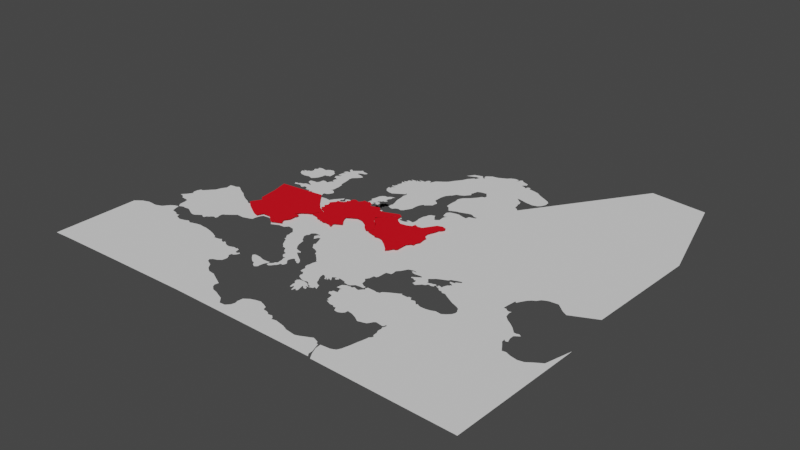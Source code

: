 # Source: map.blend  (saved by Blender 2.91.10; exported with 4.5.12 LTS)
import bpy
from mathutils import Matrix  # noqa: F401  (used for matrix-valued properties, if any)

bpy.ops.wm.read_factory_settings(use_empty=True)
scene = bpy.context.scene
scene.name = 'Scene'

# ---- collections
col_collection = bpy.data.collections.new('Collection'); scene.collection.children.link(col_collection)

# ---- materials (node trees are filled in below, after node groups)
mat_material = bpy.data.materials.new('Material')
mat_material.use_transparent_shadow = False

# ---- material node trees
mat_material.use_nodes = True; mat_material.node_tree.nodes.clear()
_N = mat_material.node_tree.nodes; _L = mat_material.node_tree.links
n0 = _N.new('ShaderNodeBsdfPrincipled'); n0.name = 'Principled BSDF'; n0.location = (10, 300)
n0.distribution = 'GGX'
n0.subsurface_method = 'BURLEY'
n0.inputs[0].default_value = (0.8, 0.0, 0.009674, 1.0)
n0.inputs[3].default_value = 1.45
n0.inputs[27].default_value = (0.0, 0.0, 0.0, 1.0)
n0.inputs[28].default_value = 1.0
n1 = _N.new('ShaderNodeOutputMaterial'); n1.name = 'Material Output'; n1.location = (300, 300)
_L.new(n0.outputs[0], n1.inputs[0])
n1.is_active_output = True

# ---- world
world_world = bpy.data.worlds.new('World'); scene.world = world_world
world_world.use_nodes = True; world_world.node_tree.nodes.clear()
_N = world_world.node_tree.nodes; _L = world_world.node_tree.links
n0 = _N.new('ShaderNodeOutputWorld'); n0.name = 'World Output'; n0.location = (300, 300)
n1 = _N.new('ShaderNodeBackground'); n1.name = 'Background'; n1.location = (10, 300)
n1.inputs[0].default_value = (0.05088, 0.05088, 0.05088, 1.0)
_L.new(n1.outputs[0], n0.inputs[0])
n0.is_active_output = True
world_world.color = (0.05088, 0.05088, 0.05088)
world_world.use_sun_shadow = False
world_world.sun_shadow_jitter_overblur = 0.0

# ---- meshes
me_plane = bpy.data.meshes.new('Plane')
me_plane.from_pydata([(-0.9523, -0.7032, -5.788e-08), (-0.9238, -0.6329, -4.958e-08), (-0.9524, -0.6393, -5.229e-08), (-0.91, -0.599, -4.557e-08), (-0.8877, -0.6297, -4.658e-08), (-0.8602, -0.598, -4.172e-08), (-0.8633, -0.5609, -3.871e-08), (-0.8644, -0.5185, -3.509e-08), (-0.8729, -0.475, -3.193e-08), (-0.9004, -0.439, -3.086e-08), (-0.9163, -0.4273, -3.104e-08), (-0.9142, -0.4655, -3.422e-08), (-0.9216, -0.4814, -3.617e-08), (-0.9587, -0.4718, -3.813e-08), (-0.963, -0.4358, -3.53e-08), (-0.9577, -0.4019, -3.194e-08), (-0.946, -0.3605, -2.744e-08), (-0.9545, -0.3361, -2.595e-08), (-0.9842, -0.3361, -2.819e-08), (-1.002, -0.3234, -2.844e-08), (-1.028, -0.3245, -3.045e-08), (-1.03, -0.3319, -3.126e-08), (-1.083, -0.3245, -3.461e-08), (-1.121, -0.3436, -3.916e-08), (-1.199, -0.3414, -4.49e-08), (-1.277, -0.3351, -5.019e-08), (-1.34, -0.3054, -5.239e-08), (-1.409, -0.2884, -5.611e-08), (-1.446, -0.2577, -5.623e-08), (-1.454, -0.2217, -5.363e-08), (-1.475, -0.1708, -5.079e-08), (-1.418, -0.1517, -4.48e-08), (-1.372, -0.1082, -3.756e-08), (-1.338, -0.1008, -3.435e-08), (-1.325, -0.05101, -2.903e-08), (-1.351, -0.02451, -2.864e-08), (-1.383, 0.01365, -2.77e-08), (-1.448, 0.006226, -3.331e-08), (-1.5, 0.0009257, -3.77e-08), (-1.571, 0.02318, -4.111e-08), (-1.601, 0.03696, -4.215e-08), (1.241, 2.448, 3.629e-07), (1.199, 2.425, 3.629e-07), (1.14, 2.398, 3.629e-07), (1.102, 2.336, 3.629e-07), (1.062, 2.237, 3.513e-07), (1.042, 2.184, 3.452e-07), (0.9303, 1.987, 3.194e-07), (0.8797, 1.91, 3.089e-07), (0.8841, 1.835, 3.027e-07), (0.8402, 1.791, 2.955e-07), (0.8533, 1.776, 2.951e-07), (0.8424, 1.729, 2.903e-07), (0.8072, 1.703, 2.853e-07), (0.7852, 1.652, 2.792e-07), (0.7764, 1.613, 2.751e-07), (0.7544, 1.644, 2.762e-07), (0.7347, 1.628, 2.733e-07), (0.7171, 1.648, 2.737e-07), (0.7369, 1.721, 2.815e-07), (0.7017, 1.718, 2.787e-07), (0.6423, 1.743, 2.763e-07), (0.6006, 1.762, 2.749e-07), (0.6094, 1.78, 2.771e-07), (0.5698, 1.8, 2.759e-07), (0.5698, 1.83, 2.785e-07), (0.5237, 1.778, 2.704e-07), (0.5193, 1.734, 2.663e-07), (0.4731, 1.712, 2.609e-07), (0.4687, 1.776, 2.661e-07), (0.4621, 1.806, 2.683e-07), (0.4533, 1.82, 2.688e-07), (0.4313, 1.798, 2.652e-07), (0.416, 1.839, 2.677e-07), (0.372, 1.907, 2.703e-07), (0.3412, 1.89, 2.665e-07), (0.3632, 1.809, 2.61e-07), (0.3918, 1.738, 2.57e-07), (0.4094, 1.679, 2.532e-07), (0.4555, 1.655, 2.545e-07), (0.4819, 1.6, 2.517e-07), (0.5215, 1.51, 2.468e-07), (0.5588, 1.439, 2.435e-07), (0.6028, 1.393, 2.428e-07), (0.6358, 1.347, 2.412e-07), (0.6709, 1.338, 2.431e-07), (0.6907, 1.365, 2.469e-07), (0.7347, 1.4, 2.533e-07), (0.7654, 1.402, 2.558e-07), (0.7632, 1.446, 2.595e-07), (0.7435, 1.499, 2.626e-07), (0.7435, 1.525, 2.649e-07), (0.7325, 1.543, 2.657e-07), (0.7237, 1.562, 2.667e-07), (0.7325, 1.602, 2.708e-07), (0.7522, 1.593, 2.716e-07), (0.7742, 1.578, 2.719e-07), (0.7852, 1.582, 2.731e-07), (0.805, 1.578, 2.742e-07), (0.8226, 1.518, 2.703e-07), (0.805, 1.485, 2.661e-07), (0.8226, 1.446, 2.64e-07), (0.8446, 1.448, 2.659e-07), (0.8687, 1.422, 2.654e-07), (0.8841, 1.373, 2.623e-07), (0.9237, 1.338, 2.622e-07), (0.9764, 1.285, 2.616e-07), (0.9676, 1.246, 2.575e-07), (0.9524, 1.226, 2.534e-07), (0.9546, 1.204, 2.517e-07), (0.9194, 1.213, 2.498e-07), (0.8842, 1.213, 2.471e-07), (0.8403, 1.2, 2.426e-07), (0.8491, 1.156, 2.395e-07), (0.8183, 1.127, 2.346e-07), (0.8139, 1.097, 2.316e-07), (0.8205, 1.059, 2.288e-07), (0.7919, 1.053, 2.261e-07), (0.7612, 1.097, 2.276e-07), (0.6842, 1.213, 2.32e-07), (0.6579, 1.191, 2.281e-07), (0.6579, 1.145, 2.241e-07), (0.6667, 1.066, 2.178e-07), (0.671, 1.02, 2.141e-07), (0.6513, 0.9471, 2.063e-07), (0.6271, 0.969, 2.064e-07), (0.6249, 0.9185, 2.018e-07), (0.6007, 0.9317, 2.011e-07), (0.6073, 1.02, 2.093e-07), (0.5853, 0.9888, 2.049e-07), (0.5809, 0.9295, 1.994e-07), (0.5941, 0.8745, 1.956e-07), (0.6117, 0.824, 1.925e-07), (0.7436, 0.7514, 1.961e-07), (0.8095, 0.6877, 1.955e-07), (0.882, 0.6965, 2.018e-07), (0.9458, 0.6965, 2.066e-07), (0.9722, 0.5866, 1.99e-07), (1.047, 0.58, 2.041e-07), (1.168, 0.5778, 2.13e-07), (1.218, 0.5536, 2.147e-07), (1.216, 0.4987, 2.097e-07), (1.315, 0.4833, 2.158e-07), (1.363, 0.4569, 2.172e-07), (1.396, 0.4327, 2.176e-07), (1.454, 0.4877, 2.267e-07), (1.55, 0.5031, 2.353e-07), (1.603, 0.5844, 2.464e-07), (1.616, 0.6459, 2.528e-07), (1.669, 0.635, 2.558e-07), (1.667, 0.5404, 2.474e-07), (1.68, 0.4525, 2.407e-07), (1.75, 0.38, 2.397e-07), (1.759, 0.3228, 2.353e-07), (1.162, -1.054, 9.016e-08), (1.136, -1.152, 6.303e-08), (1.02, -1.237, 4.443e-08), (0.9795, -1.215, 4.112e-08), (0.838, -1.266, 2.69e-08), (0.7525, -1.301, 1.74e-08), (0.7684, -1.351, 1.417e-08), (0.857, -1.389, 1.754e-08), (0.762, -1.465, 3.732e-09), (0.6892, -1.421, 2.11e-09), (0.6766, -1.389, 3.921e-09), (0.6639, -1.405, 1.581e-09), (0.6608, -1.516, -8.342e-09), (0.7143, -1.584, -1.112e-08), (0.9056, -2.408, -7.356e-08), (-0.6332, -2.515, -1.933e-07), (-0.6378, -2.444, -1.875e-07), (-0.6317, -2.392, -1.825e-07), (-0.624, -2.357, -1.789e-07), (-0.7156, -2.305, -1.813e-07), (-0.7706, -2.258, -1.813e-07), (-0.8469, -2.193, -1.813e-07), (-0.8927, -2.157, -1.817e-07), (-0.8286, -2.138, -1.751e-07), (-0.8103, -2.128, -1.729e-07), (-0.8103, -2.164, -1.76e-07), (-0.7599, -2.176, -1.733e-07), (-0.7309, -2.135, -1.675e-07), (-0.7599, -2.084, -1.653e-07), (-0.8042, -2.049, -1.655e-07), (-0.8316, -2.081, -1.704e-07), (-0.8423, -2.109, -1.736e-07), (-0.8927, -2.086, -1.754e-07), (-0.9156, -2.014, -1.709e-07), (-0.8942, -1.999, -1.679e-07), (-0.9049, -1.993, -1.682e-07), (-0.9125, -1.939, -1.641e-07), (-0.8912, -1.924, -1.612e-07), (-0.8683, -1.919, -1.59e-07), (-0.853, -1.898, -1.56e-07), (-0.8698, -1.881, -1.558e-07), (-0.8789, -1.904, -1.585e-07), (-0.9064, -1.901, -1.603e-07), (-0.911, -1.887, -1.595e-07), (-0.9324, -1.889, -1.612e-07), (-0.9293, -1.838, -1.566e-07), (-0.9263, -1.79, -1.521e-07), (-0.9034, -1.779, -1.494e-07), (-0.8973, -1.793, -1.502e-07), (-0.8789, -1.779, -1.476e-07), (-0.8667, -1.771, -1.46e-07), (-0.8973, -1.771, -1.483e-07), (-0.8927, -1.761, -1.47e-07), (-0.8789, -1.745, -1.446e-07), (-0.8515, -1.754, -1.434e-07), (-0.8499, -1.741, -1.42e-07), (-0.9049, -1.739, -1.461e-07), (-0.9049, -1.739, -1.461e-07), (-0.9293, -1.727, -1.468e-07), (-0.9125, -1.68, -1.414e-07), (-0.8698, -1.635, -1.343e-07), (-0.8698, -1.613, -1.323e-07), (-0.9079, -1.634, -1.371e-07), (-0.9278, -1.675, -1.422e-07), (-0.9537, -1.686, -1.451e-07), (-0.9614, -1.666, -1.439e-07), (-0.9766, -1.689, -1.471e-07), (-0.998, -1.678, -1.477e-07), (-1.004, -1.666, -1.471e-07), (-1.01, -1.698, -1.504e-07), (-1.032, -1.687, -1.511e-07), (-1.035, -1.643, -1.474e-07), (-1.12, -1.678, -1.57e-07), (-1.192, -1.652, -1.601e-07), (-1.245, -1.703, -1.686e-07), (-1.326, -1.674, -1.721e-07), (-1.431, -1.658, -1.787e-07), (-1.493, -1.62, -1.8e-07), (-1.531, -1.559, -1.776e-07), (-1.522, -1.516, -1.731e-07), (-1.57, -1.463, -1.721e-07), (-1.596, -1.413, -1.697e-07), (-1.602, -1.353, -1.65e-07), (-1.56, -1.394, -1.653e-07), (-1.503, -1.382, -1.6e-07), (-1.468, -1.417, -1.604e-07), (-1.415, -1.425, -1.571e-07), (-1.387, -1.428, -1.552e-07), (-1.377, -1.374, -1.498e-07), (-1.351, -1.374, -1.478e-07), (-1.32, -1.393, -1.471e-07), (-1.317, -1.41, -1.483e-07), (-1.303, -1.42, -1.482e-07), (-1.317, -1.434, -1.505e-07), (-1.337, -1.437, -1.522e-07), (-1.28, -1.455, -1.496e-07), (-1.276, -1.486, -1.519e-07), (-1.251, -1.493, -1.507e-07), (-1.247, -1.522, -1.529e-07), (-1.219, -1.516, -1.503e-07), (-1.201, -1.53, -1.501e-07), (-1.219, -1.474, -1.466e-07), (-1.215, -1.449, -1.441e-07), (-1.184, -1.461, -1.429e-07), (-1.183, -1.44, -1.409e-07), (-1.206, -1.445, -1.43e-07), (-1.187, -1.422, -1.396e-07), (-1.16, -1.429, -1.382e-07), (-1.151, -1.417, -1.365e-07), (-1.135, -1.428, -1.362e-07), (-1.126, -1.42, -1.349e-07), (-1.116, -1.426, -1.346e-07), (-1.109, -1.455, -1.367e-07), (-1.109, -1.481, -1.389e-07), (-1.126, -1.497, -1.415e-07), (-1.164, -1.519, -1.464e-07), (-1.195, -1.521, -1.489e-07), (-1.152, -1.522, -1.458e-07), (-1.148, -1.558, -1.485e-07), (-1.128, -1.562, -1.474e-07), (-1.117, -1.551, -1.457e-07), (-1.131, -1.536, -1.454e-07), (-1.102, -1.513, -1.412e-07), (-1.09, -1.532, -1.419e-07), (-1.097, -1.539, -1.431e-07), (-1.082, -1.545, -1.425e-07), (-1.067, -1.53, -1.4e-07), (-1.048, -1.533, -1.389e-07), (-1.036, -1.526, -1.373e-07), (-1.006, -1.51, -1.336e-07), (-0.9904, -1.498, -1.314e-07), (-0.9766, -1.478, -1.287e-07), (-0.9721, -1.452, -1.26e-07), (-0.9797, -1.432, -1.249e-07), (-0.9568, -1.437, -1.236e-07), (-0.94, -1.449, -1.234e-07), (-0.9232, -1.477, -1.245e-07), (-0.9095, -1.468, -1.227e-07), (-0.8988, -1.425, -1.181e-07), (-0.8759, -1.413, -1.153e-07), (-0.9095, -1.391, -1.16e-07), (-0.9186, -1.355, -1.135e-07), (-0.9415, -1.294, -1.099e-07), (-0.9415, -1.266, -1.075e-07), (-0.9369, -1.228, -1.038e-07), (-0.9141, -1.205, -1e-07), (-0.9568, -1.208, -1.035e-07), (-0.9797, -1.181, -1.029e-07), (-0.9614, -1.168, -1.004e-07), (-0.9461, -1.164, -9.886e-08), (-0.9431, -1.156, -9.796e-08), (-0.9156, -1.145, -9.496e-08), (-0.9247, -1.173, -9.805e-08), (-0.9141, -1.193, -9.898e-08), (-0.8851, -1.191, -9.665e-08), (-0.8851, -1.152, -9.319e-08), (-0.8637, -1.129, -8.957e-08), (-0.8194, -1.145, -8.77e-08), (-0.7935, -1.098, -8.16e-08), (-0.7904, -1.08, -7.977e-08), (-0.8209, -1.062, -8.047e-08), (-0.8438, -1.043, -8.06e-08), (-0.8545, -0.9852, -7.634e-08), (-0.8683, -0.9318, -7.27e-08), (-0.8973, -0.8616, -6.875e-08), (-0.9186, -0.8142, -6.623e-08), (-0.9476, -0.744, -6.228e-08), (1.848, -1.267, -3.586e-08), (0.872, -2.351, -5.439e-08), (0.8615, -2.209, -4.837e-08), (1.812, -1.284, -3.586e-08), (1.758, -1.276, -3.586e-08), (0.788, -2.145, -3.586e-08), (1.763, -1.337, -3.586e-08), (0.9477, -2.503, -7.356e-08), (0.8053, -2.019, -3.586e-08), (0.8632, -1.96, -3.586e-08), (0.9152, -1.913, -3.586e-08), (0.9865, -1.913, -3.586e-08), (1.044, -1.896, -3.586e-08), (1.083, -1.912, -3.586e-08), (1.104, -1.886, -3.586e-08), (1.123, -1.885, -3.586e-08), (1.154, -1.852, -3.586e-08), (1.193, -1.84, -3.586e-08), (1.206, -1.858, -3.586e-08), (1.214, -1.832, -3.586e-08), (1.239, -1.784, -3.586e-08), (1.291, -1.769, -3.586e-08), (1.307, -1.753, -3.586e-08), (1.34, -1.732, -3.586e-08), (1.38, -1.715, -3.586e-08), (1.405, -1.692, -3.586e-08), (1.43, -1.665, -3.586e-08), (1.44, -1.646, -3.586e-08), (1.469, -1.636, -3.586e-08), (1.476, -1.611, -3.586e-08), (1.484, -1.569, -3.586e-08), (1.502, -1.531, -3.586e-08), (1.554, -1.506, -3.586e-08), (1.578, -1.487, -3.586e-08), (1.584, -1.461, -3.586e-08), (1.609, -1.466, -3.586e-08), (1.614, -1.429, -3.586e-08), (1.619, -1.405, -3.586e-08), (1.653, -1.39, -3.586e-08), (1.676, -1.399, -3.586e-08), (1.707, -1.394, -3.586e-08), (1.732, -1.369, -3.586e-08), (1.737, -1.156, -3.586e-08), (1.69, -1.128, -3.586e-08), (1.678, -1.097, -3.586e-08), (1.735, -1.032, -3.586e-08), (1.74, -0.992, -3.586e-08), (1.772, -0.977, -3.586e-08), (1.762, -0.9267, -3.586e-08), (1.707, -0.9452, -3.586e-08), (1.651, -0.992, -3.586e-08), (1.621, -1.041, -3.586e-08), (1.524, -1.183, -3.586e-08), (1.484, -1.235, -3.586e-08), (1.469, -1.241, -3.586e-08), (1.449, -1.221, -3.586e-08), (1.435, -1.188, -3.586e-08), (1.402, -1.211, -3.586e-08), (1.397, -1.266, -3.586e-08), (1.365, -1.359, -3.586e-08), (1.281, -1.424, -3.586e-08), (1.198, -1.459, -3.586e-08), (1.144, -1.469, -3.586e-08), (1.057, -1.486, -3.586e-08), (1.025, -1.538, -3.586e-08), (0.9568, -1.579, -3.586e-08), (0.8982, -1.62, -3.586e-08), (0.8146, -1.616, -3.586e-08), (0.8162, -1.598, -3.586e-08), (0.7644, -1.578, -3.586e-08), (0.751, -1.591, -3.586e-08), (-1.044, -1.429, -1.419e-07), (-1.068, -1.42, -1.419e-07), (-1.074, -1.392, -1.419e-07), (-1.051, -1.36, -1.419e-07), (-1.066, -1.337, -1.419e-07), (-1.093, -1.332, -1.419e-07), (-1.107, -1.35, -1.419e-07), (-1.12, -1.377, -1.419e-07), (-1.137, -1.385, -1.419e-07), (-1.17, -1.393, -1.419e-07), (-1.203, -1.383, -1.419e-07), (-1.215, -1.392, -1.419e-07), (-1.223, -1.365, -1.419e-07), (-1.231, -1.343, -1.419e-07), (-1.246, -1.339, -1.419e-07), (-1.257, -1.354, -1.419e-07), (-1.257, -1.325, -1.419e-07), (-1.258, -1.283, -1.419e-07), (-1.262, -1.236, -1.419e-07), (-1.226, -1.221, -1.419e-07), (-1.176, -1.228, -1.419e-07), (-1.157, -1.267, -1.419e-07), (-1.124, -1.252, -1.419e-07), (-1.105, -1.262, -1.419e-07), (-1.098, -1.291, -1.419e-07), (-1.075, -1.283, -1.419e-07), (-1.049, -1.249, -1.419e-07), (-1.044, -1.267, -1.419e-07), (-1.049, -1.292, -1.419e-07), (-1.013, -1.31, -1.419e-07), (-0.9969, -1.354, -1.419e-07), (-1.009, -1.387, -1.419e-07), (-1.035, -1.427, -1.419e-07), (-0.624, -2.588, -1.933e-07), (-0.621, -2.65, -1.933e-07), (-0.5905, -2.666, -1.933e-07), (-0.5386, -2.676, -1.933e-07), (-0.4974, -2.702, -1.933e-07), (-0.4806, -2.786, -1.933e-07), (-0.4745, -2.853, -1.933e-07), (-0.4485, -2.876, -1.933e-07), (-0.4302, -2.908, -1.933e-07), (-0.4195, -2.933, -1.933e-07), (-0.4119, -2.951, -1.933e-07), (-0.4455, -3.005, -1.933e-07), (-0.4623, -3.032, -1.933e-07), (-0.476, -3.05, -1.933e-07), (-0.5126, -3.05, -1.933e-07), (-0.5493, -3.063, -1.933e-07), (-0.5554, -3.079, -1.933e-07), (-0.5309, -3.105, -1.933e-07), (-0.5279, -3.125, -1.933e-07), (-0.4943, -3.133, -1.933e-07), (-0.447, -3.124, -1.933e-07), (-0.3951, -3.136, -1.933e-07), (-0.3524, -3.13, -1.933e-07), (-0.3401, -3.148, -1.933e-07), (-0.3691, -3.185, -1.933e-07), (-0.389, -3.243, -1.933e-07), (-0.4043, -3.281, -1.933e-07), (-0.4409, -3.31, -1.933e-07), (-0.4699, -3.366, -1.933e-07), (-0.4775, -3.441, -1.933e-07), (-0.4974, -3.504, -1.933e-07), (-0.4821, -3.542, -1.933e-07), (-0.4592, -3.582, -1.933e-07), (-0.4119, -3.571, -1.933e-07), (-0.3615, -3.528, -1.933e-07), (-0.3096, -3.464, -1.933e-07), (-0.2562, -3.407, -1.933e-07), (-0.1829, -3.362, -1.933e-07), (-0.09593, -3.34, -1.933e-07), (-0.02419, -3.336, -1.933e-07), (0.03228, -3.317, -1.933e-07), (0.05212, -3.285, -1.933e-07), (0.08875, -3.278, -1.933e-07), (0.1147, -3.278, -1.933e-07), (0.1468, -3.298, -1.933e-07), (0.1819, -3.287, -1.933e-07), (0.2109, -3.273, -1.933e-07), (0.2353, -3.284, -1.933e-07), (0.217, -3.299, -1.933e-07), (0.217, -3.308, -1.933e-07), (0.2673, -3.337, -1.933e-07), (0.3299, -3.371, -1.933e-07), (0.4215, -3.42, -1.933e-07), (0.4703, -3.452, -1.933e-07), (0.5283, -3.495, -1.933e-07), (0.5604, -3.531, -1.933e-07), (0.565, -3.575, -1.933e-07), (0.5054, -3.662, -1.933e-07), (0.4764, -3.74, -1.933e-07), (0.4337, -3.823, -1.933e-07), (0.3803, -3.908, -1.933e-07), (0.3055, -4.003, -1.933e-07), (0.2734, -4.078, -1.933e-07), (0.2399, -4.139, -1.933e-07), (0.2078, -4.197, -1.933e-07), (0.1758, -4.232, -1.933e-07), (0.1452, -4.3, -1.933e-07), (0.1758, -4.342, -1.933e-07), (0.188, -4.375, -1.933e-07), (0.188, -4.424, -1.933e-07), (0.2078, -4.506, -1.933e-07), (0.3437, -4.485, -1.933e-07), (0.4228, -4.539, -1.933e-07), (0.4924, -4.567, -1.933e-07), (0.562, -4.59, -1.933e-07), (0.6253, -4.653, -1.933e-07), (0.7013, -4.719, -1.933e-07), (0.7488, -4.764, -1.933e-07), (0.7709, -4.795, -1.933e-07), (0.7646, -4.83, -1.933e-07), (0.8026, -4.849, -1.933e-07), (0.8279, -4.855, -1.933e-07), (0.8279, -4.866, -1.933e-07), (0.8752, -4.868, -1.933e-07), (0.9134, -4.872, -1.933e-07), (0.9699, -4.863, -1.933e-07), (0.976, -4.823, -1.933e-07), (1.022, -4.854, -1.933e-07), (1.097, -4.903, -1.933e-07), (1.168, -4.965, -1.933e-07), (1.196, -4.993, -1.933e-07), (1.208, -4.915, -1.933e-07), (1.237, -4.871, -1.933e-07), (1.272, -4.851, -1.933e-07), (1.278, -4.8, -1.933e-07), (1.281, -4.752, -1.933e-07), (1.286, -4.712, -1.933e-07), (1.293, -4.68, -1.933e-07), (1.318, -4.655, -1.933e-07), (1.342, -4.659, -1.933e-07), (1.371, -4.642, -1.933e-07), (1.409, -4.642, -1.933e-07), (1.464, -4.642, -1.933e-07), (1.525, -4.631, -1.933e-07), (1.574, -4.594, -1.933e-07), (1.597, -4.579, -1.933e-07), (1.573, -4.533, -1.933e-07), (1.562, -4.504, -1.933e-07), (1.553, -4.465, -1.933e-07), (1.565, -4.42, -1.933e-07), (1.55, -4.343, -1.933e-07), (1.562, -4.295, -1.933e-07), (1.635, -4.161, -1.933e-07), (1.663, -4.083, -1.933e-07), (1.661, -4.043, -1.933e-07), (1.655, -4.014, -1.933e-07), (1.617, -3.967, -1.933e-07), (1.561, -3.88, -1.933e-07), (1.591, -3.846, -1.933e-07), (1.6, -3.819, -1.933e-07), (1.603, -3.788, -1.933e-07), (1.547, -3.767, -1.933e-07), (1.524, -3.72, -1.933e-07), (1.49, -3.694, -1.933e-07), (1.458, -3.643, -1.933e-07), (1.472, -3.581, -1.933e-07), (1.412, -3.566, -1.933e-07), (1.387, -3.587, -1.933e-07), (1.313, -3.59, -1.933e-07), (1.272, -3.578, -1.933e-07), (1.248, -3.529, -1.933e-07), (1.147, -3.398, -1.933e-07), (1.09, -3.332, -1.933e-07), (1.098, -3.172, -1.933e-07), (1.077, -3.106, -1.933e-07), (1.049, -3.015, -1.933e-07), (1.022, -2.961, -1.933e-07), (0.9576, -2.958, -1.933e-07), (0.8966, -2.943, -1.933e-07), (0.8264, -2.918, -1.933e-07), (0.7847, -2.887, -1.933e-07), (0.7747, -2.807, -1.933e-07), (0.7699, -2.727, -1.933e-07), (0.7869, -2.679, -1.933e-07), (0.8087, -2.642, -1.933e-07), (0.8621, -2.586, -1.933e-07), (1.882, -1.257, -3.586e-08), (1.923, -1.255, -3.586e-08), (1.96, -1.25, -3.586e-08), (1.998, -1.25, -3.586e-08), (2.015, -1.288, -3.586e-08), (2.054, -1.296, -3.586e-08), (2.088, -1.327, -3.586e-08), (2.113, -1.361, -3.586e-08), (2.178, -1.354, -3.586e-08), (2.18, -1.303, -3.586e-08), (2.149, -1.271, -3.586e-08), (2.134, -1.257, -3.586e-08), (2.1, -1.235, -3.586e-08), (2.071, -1.201, -3.586e-08), (2.028, -1.182, -3.586e-08), (1.989, -1.177, -3.586e-08), (1.991, -1.116, -3.586e-08), (1.945, -1.094, -3.586e-08), (1.901, -1.094, -3.586e-08), (1.867, -1.126, -3.586e-08), (1.851, -1.138, -3.586e-08), (1.812, -1.17, -3.586e-08), (1.783, -1.165, -3.586e-08), (1.198, -0.9913, 9.016e-08), (1.232, -0.9646, 9.016e-08), (1.274, -0.9573, 9.016e-08), (1.298, -0.9039, 9.016e-08), (1.339, -0.8675, 9.016e-08), (1.383, -0.8166, 9.016e-08), (1.434, -0.7632, 9.016e-08), (1.482, -0.7268, 9.016e-08), (1.487, -0.7001, 9.016e-08), (1.533, -0.7122, 9.016e-08), (1.579, -0.7292, 9.016e-08), (1.654, -0.7317, 9.016e-08), (1.701, -0.7486, 9.016e-08), (1.759, -0.7438, 9.016e-08), (1.817, -0.6904, 9.016e-08), (1.868, -0.7001, 9.016e-08), (1.943, -0.6904, 9.016e-08), (1.948, -0.6443, 9.016e-08), (1.933, -0.6298, 9.016e-08), (2.001, -0.5764, 9.016e-08), (2.062, -0.5861, 9.016e-08), (2.108, -0.5594, 9.016e-08), (2.157, -0.4551, 9.016e-08), (2.169, -0.3896, 9.016e-08), (2.149, -0.3144, 9.016e-08), (2.166, -0.2707, 9.016e-08), (2.229, -0.213, 9.016e-08), (2.232, -0.1613, 9.016e-08), (2.284, -0.1562, 9.016e-08), (2.25, -0.07278, 9.016e-08), (2.208, -0.07178, 9.016e-08), (2.232, -0.002374, 9.016e-08), (2.107, -0.05522, 9.016e-08), (2.108, -0.096, 9.016e-08), (2.074, -0.1348, 9.016e-08), (2.055, -0.1615, 9.016e-08), (2.023, -0.1785, 9.016e-08), (1.987, -0.1882, 9.016e-08), (1.965, -0.2027, 9.016e-08), (1.916, -0.2319, 9.016e-08), (1.853, -0.2586, 9.016e-08), (1.776, -0.2683, 9.016e-08), (1.785, -0.2173, 9.016e-08), (1.817, -0.1785, 9.016e-08), (1.875, -0.1421, 9.016e-08), (1.868, -0.1106, 9.016e-08), (1.829, -0.1348, 9.016e-08), (1.812, -0.1421, 9.016e-08), (1.868, -0.08629, 9.016e-08), (1.832, -0.07659, 9.016e-08), (1.795, -0.1178, 9.016e-08), (1.829, -0.04505, 9.016e-08), (1.839, -0.01108, 9.016e-08), (1.739, -0.07659, 9.016e-08), (1.72, -0.04747, 9.016e-08), (1.703, -0.006229, 9.016e-08), (1.696, 0.01318, 9.016e-08), (1.727, 0.001049, 9.016e-08), (1.756, 0.008328, 9.016e-08), (1.761, 0.03502, 9.016e-08), (1.751, 0.052, 9.016e-08), (1.725, 0.06656, 9.016e-08), (1.73, 0.08597, 9.016e-08), (1.693, 0.05443, 9.016e-08), (1.686, 0.07869, 9.016e-08), (1.701, 0.1685, 9.016e-08), (1.718, 0.2291, 9.016e-08), (1.751, 0.2388, 9.016e-08), (1.747, 0.2631, 9.016e-08), (1.294, 2.448, 3.629e-07), (1.356, 2.419, 3.629e-07), (1.424, 2.348, 3.629e-07), (1.474, 2.274, 3.629e-07), (1.465, 2.194, 3.629e-07), (1.459, 2.147, 3.629e-07), (1.495, 2.061, 3.629e-07), (1.515, 1.958, 3.629e-07), (1.515, 1.834, 3.629e-07), (1.492, 1.778, 3.629e-07), (1.474, 1.754, 3.629e-07), (1.503, 1.731, 3.629e-07), (1.465, 1.695, 3.629e-07), (1.418, 1.648, 3.629e-07), (1.43, 1.601, 3.629e-07), (1.438, 1.565, 3.629e-07), (1.403, 1.533, 3.629e-07), (1.379, 1.53, 3.629e-07), (1.376, 1.479, 3.629e-07), (1.406, 1.453, 3.629e-07), (1.403, 1.376, 3.629e-07), (1.4, 1.323, 3.629e-07), (1.373, 1.308, 3.629e-07), (1.406, 1.261, 3.629e-07), (1.435, 1.202, 3.629e-07), (1.465, 1.149, 3.629e-07), (1.486, 1.11, 3.629e-07), (1.536, 1.03, 3.629e-07), (1.568, 0.9862, 3.629e-07), (1.607, 0.9803, 3.629e-07), (1.625, 0.9064, 3.629e-07), (1.613, 0.8651, 3.629e-07), (1.61, 0.7647, 3.629e-07), (1.607, 0.6908, 3.629e-07), (1.66, 0.6731, 3.629e-07), (1.68, 0.681, 3.629e-07), (1.685, 0.7005, 3.629e-07), (1.707, 0.6689, 3.629e-07), (1.74, 0.6398, 3.629e-07), (1.784, 0.6058, 3.629e-07), (1.767, 0.5403, 3.629e-07), (1.748, 0.4894, 3.629e-07), (1.791, 0.4651, 3.629e-07), (1.777, 0.4166, 3.629e-07), (1.791, 0.3293, 3.629e-07), (1.835, 0.2613, 3.629e-07), (1.954, 0.2395, 3.629e-07), (1.949, 0.3171, 3.629e-07), (1.947, 0.3584, 3.629e-07), (1.971, 0.3341, 3.629e-07), (2.056, 0.3681, 3.629e-07), (2.07, 0.3826, 3.629e-07), (2.085, 0.3438, 3.629e-07), (2.085, 0.2832, 3.629e-07), (2.131, 0.2662, 3.629e-07), (2.151, 0.2419, 3.629e-07), (2.211, 0.2734, 3.629e-07), (2.209, 0.3123, 3.629e-07), (2.221, 0.3656, 3.629e-07), (2.262, 0.3802, 3.629e-07), (2.318, 0.3875, 3.629e-07), (2.374, 0.3996, 3.629e-07), (2.374, 0.4239, 3.629e-07), (2.4, 0.4554, 3.629e-07), (2.417, 0.4263, 3.629e-07), (2.466, 0.5476, 3.629e-07), (2.463, 0.6277, 3.629e-07), (2.497, 0.6592, 3.629e-07), (2.485, 0.7077, 3.629e-07), (2.573, 0.7538, 3.629e-07), (2.582, 0.8387, 3.629e-07), (2.548, 0.9091, 3.629e-07), (2.507, 0.9479, 3.629e-07), (2.439, 0.9528, 3.629e-07), (2.456, 1.064, 3.629e-07), (2.51, 1.188, 3.629e-07), (2.58, 1.297, 3.629e-07), (2.534, 1.467, 3.629e-07), (2.483, 1.508, 3.629e-07), (2.427, 1.537, 3.629e-07), (2.398, 1.576, 3.629e-07), (2.408, 1.649, 3.629e-07), (2.422, 1.715, 3.629e-07), (2.422, 1.753, 3.629e-07), (2.359, 1.773, 3.629e-07), (2.374, 1.797, 3.629e-07), (2.42, 1.79, 3.629e-07), (2.463, 1.768, 3.629e-07), (2.505, 1.787, 3.629e-07), (2.582, 1.778, 3.629e-07), (2.648, 1.807, 3.629e-07), (2.742, 1.812, 3.629e-07), (2.774, 1.848, 3.629e-07), (2.81, 1.833, 3.629e-07), (2.847, 1.795, 3.629e-07), (2.895, 1.792, 3.629e-07), (2.997, 1.768, 3.629e-07), (3.082, 1.746, 3.629e-07), (3.199, 1.722, 3.629e-07), (3.284, 1.7, 3.629e-07), (3.385, 1.673, 3.629e-07), (3.468, 1.63, 3.629e-07), (3.514, 1.528, 3.629e-07), (3.521, 1.419, 3.629e-07), (3.531, 1.322, 3.629e-07), (3.661, 1.335, 3.629e-07), (3.805, 1.395, 3.629e-07), (3.935, 1.474, 3.629e-07), (4.005, 4.554, 3.629e-07), (1.007, 4.662, 3.629e-07), (1.591, 4.51, 3.629e-07), (1.687, 4.357, 3.629e-07), (1.776, 4.23, 3.629e-07), (1.801, 4.103, 3.629e-07), (1.769, 3.944, 3.629e-07), (1.725, 3.836, 3.629e-07), (1.738, 3.754, 3.629e-07), (1.598, 3.665, 3.629e-07), (1.506, 3.599, 3.629e-07), (1.426, 3.592, 3.629e-07), (1.464, 3.638, 3.629e-07), (1.45, 3.682, 3.629e-07), (1.348, 3.648, 3.629e-07), (1.246, 3.648, 3.629e-07), (1.176, 3.752, 3.629e-07), (1.149, 3.723, 3.629e-07), (1.139, 3.692, 3.629e-07), (1.154, 3.65, 3.629e-07), (1.151, 3.592, 3.629e-07), (1.035, 3.485, 3.629e-07), (0.9621, 3.396, 3.629e-07), (0.8845, 3.279, 3.629e-07), (0.802, 3.194, 3.629e-07), (0.6928, 3.17, 3.629e-07), (0.6225, 3.182, 3.629e-07), (0.6419, 3.141, 3.629e-07), (0.6346, 3.1, 3.629e-07), (0.5958, 3.049, 3.629e-07), (0.5934, 2.991, 3.629e-07), (0.4769, 3.003, 3.629e-07), (0.2828, 3.029, 3.629e-07), (0.3143, 3.066, 3.629e-07), (0.2003, 3.131, 3.629e-07), (0.1348, 3.172, 3.629e-07), (0.07416, 3.231, 3.629e-07), (0.02806, 3.306, 3.629e-07), (-0.04958, 3.362, 3.629e-07), (-0.1054, 3.478, 3.629e-07), (-0.1224, 3.682, 3.629e-07), (0.03534, 3.866, 3.629e-07), (0.09599, 3.976, 3.629e-07), (-0.1604, 4.532, 3.629e-07), (-2.775, 4.661, 3.629e-07), (-5.166, 4.017, 3.629e-07), (-5.312, 2.737, 3.629e-07), (-2.76, 0.9824, 3.629e-07), (-2.808, 0.9347, 3.629e-07), (-2.819, 0.9248, 3.629e-07), (-2.831, 0.8805, 3.629e-07), (-2.881, 0.8627, 3.629e-07), (-2.952, 0.8539, 3.629e-07), (-2.997, 0.8303, 3.629e-07), (-3.038, 0.8421, 3.629e-07), (-3.076, 0.8332, 3.629e-07), (-3.13, 0.8037, 3.629e-07), (-3.144, 0.7623, 3.629e-07), (-3.174, 0.7328, 3.629e-07), (-3.206, 0.6944, 3.629e-07), (-3.224, 0.6648, 3.629e-07), (-3.236, 0.7062, 3.629e-07), (-3.203, 0.8362, 3.629e-07), (-3.183, 0.91, 3.629e-07), (-3.162, 1.081, 3.629e-07), (-3.198, 1.194, 3.629e-07), (-3.254, 1.25, 3.629e-07), (-3.357, 1.294, 3.629e-07), (-3.469, 1.282, 3.629e-07), (-3.519, 1.229, 3.629e-07), (-3.552, 1.167, 3.629e-07), (-3.593, 1.084, 3.629e-07), (-3.646, 0.975, 3.629e-07), (-3.729, 0.848, 3.629e-07), (-3.759, 0.7387, 3.629e-07), (-3.779, 0.6058, 3.629e-07), (-3.836, 0.5851, 3.629e-07), (-3.836, 0.5231, 3.629e-07), (-3.762, 0.5053, 3.629e-07), (-3.8, 0.461, 3.629e-07), (-3.803, 0.4404, 3.629e-07), (-3.818, 0.3724, 3.629e-07), (-3.847, 0.3872, 3.629e-07), (-3.892, 0.4315, 3.629e-07), (-3.9, 0.4492, 3.629e-07), (-3.957, 0.4374, 3.629e-07), (-3.986, 0.3577, 3.629e-07), (-4.01, 0.272, 3.629e-07), (-3.965, 0.2602, 3.629e-07), (-4.036, 0.272, 3.629e-07), (-4.054, 0.2395, 3.629e-07), (-4.025, 0.1923, 3.629e-07), (-3.986, 0.1893, 3.629e-07), (-3.957, 0.1686, 3.629e-07), (-3.918, 0.1568, 3.629e-07), (-4.01, 0.1657, 3.629e-07), (-4.022, 0.1243, 3.629e-07), (-4.022, 0.05639, 3.629e-07), (-3.977, -0.03222, 3.629e-07), (-3.921, -0.08243, 3.629e-07), (-3.841, -0.2419, 3.629e-07), (-3.833, -0.2478, 3.629e-07), (-3.818, -0.3305, 3.629e-07), (-3.806, -0.4014, 3.629e-07), (-3.723, -0.5107, 3.629e-07), (-3.682, -0.5196, 3.629e-07), (-3.611, -0.4635, 3.629e-07), (-3.602, -0.5019, 3.629e-07), (-3.679, -0.5698, 3.629e-07), (-3.623, -0.747, 3.629e-07), (-3.469, -0.8563, 3.629e-07), (-3.561, -0.6584, 3.629e-07), (-3.561, -0.5698, 3.629e-07), (-3.466, -0.6052, 3.629e-07), (-3.463, -0.6495, 3.629e-07), (-3.348, -0.747, 3.629e-07), (-3.236, -0.7943, 3.629e-07), (-3.094, -0.9006, 3.629e-07), (-2.967, -0.9804, 3.629e-07), (-2.905, -1.051, 3.629e-07), (-2.802, -1.199, 3.629e-07), (-2.666, -1.264, 3.629e-07), (-2.743, -1.29, 3.629e-07), (-2.725, -1.347, 3.629e-07), (-2.678, -1.367, 3.629e-07), (-2.636, -1.367, 3.629e-07), (-2.636, -1.426, 3.629e-07), (-2.622, -1.515, 3.629e-07), (-2.586, -1.426, 3.629e-07), (-2.565, -1.512, 3.629e-07), (-2.58, -1.559, 3.629e-07), (-2.524, -1.512, 3.629e-07), (-2.551, -1.568, 3.629e-07), (-2.536, -1.663, 3.629e-07), (-2.495, -1.598, 3.629e-07), (-2.468, -1.692, 3.629e-07), (-2.4, -1.683, 3.629e-07), (-2.37, -1.748, 3.629e-07), (-2.332, -1.672, 3.629e-07), (-2.323, -1.763, 3.629e-07), (-2.246, -1.707, 3.629e-07), (-2.149, -1.757, 3.629e-07), (-2.146, -1.71, 3.629e-07), (-2.081, -1.763, 3.629e-07), (-2.084, -1.71, 3.629e-07), (-2.037, -1.801, 3.629e-07), (-2.007, -1.781, 3.629e-07), (-2.01, -1.686, 3.629e-07), (-1.963, -1.763, 3.629e-07), (-1.922, -1.734, 3.629e-07), (-1.922, -1.804, 3.629e-07), (-1.83, -1.784, 3.629e-07), (-1.756, -1.722, 3.629e-07), (-1.735, -1.657, 3.629e-07), (-1.724, -1.553, 3.629e-07), (-1.774, -1.474, 3.629e-07), (-1.824, -1.394, 3.629e-07), (-1.857, -1.341, 3.629e-07), (-1.877, -1.302, 3.629e-07), (-1.951, -1.311, 3.629e-07), (-1.88, -1.276, 3.629e-07), (-1.886, -1.255, 3.629e-07), (-1.783, -1.282, 3.629e-07), (-1.715, -1.267, 3.629e-07), (-1.632, -1.257, 3.629e-07), (-1.562, -1.255, 3.629e-07), (-1.479, -1.233, 3.629e-07), (-1.424, -1.209, 3.629e-07), (-1.382, -1.202, 3.629e-07), (-1.353, -1.197, 3.629e-07), (-1.329, -1.182, 3.629e-07), (-1.307, -1.194, 3.629e-07), (-1.278, -1.202, 3.629e-07), (-1.205, -1.202, 3.629e-07), (-1.164, -1.121, 3.629e-07), (-1.166, -1.068, 3.629e-07), (-1.203, -1.037, 3.629e-07), (-1.22, -1.012, 3.629e-07), (-1.237, -0.9759, 3.629e-07), (-1.234, -0.9395, 3.629e-07), (-1.22, -0.8959, 3.629e-07), (-1.254, -0.8473, 3.629e-07), (-1.322, -0.8109, 3.629e-07), (-1.424, -0.7527, 3.629e-07), (-1.511, -0.7527, 3.629e-07), (-1.574, -0.7503, 3.629e-07), (-1.659, -0.726, 3.629e-07), (-1.724, -0.683, 3.629e-07), (-1.716, -0.6471, 3.629e-07), (-1.77, -0.5897, 3.629e-07), (-1.828, -0.5144, 3.629e-07), (-1.885, -0.518, 3.629e-07), (-1.946, -0.4965, 3.629e-07), (-1.989, -0.5431, 3.629e-07), (-2.0, -0.5575, 3.629e-07), (-2.028, -0.6113, 3.629e-07), (-2.064, -0.6184, 3.629e-07), (-2.107, -0.6184, 3.629e-07), (-2.218, -0.6184, 3.629e-07), (-2.29, -0.6077, 3.629e-07), (-2.366, -0.5826, 3.629e-07), (-2.448, -0.5216, 3.629e-07), (-2.455, -0.5037, 3.629e-07), (-2.556, -0.4463, 3.629e-07), (-2.588, -0.3566, 3.629e-07), (-2.631, -0.2885, 3.629e-07), (-2.746, -0.1952, 3.629e-07), (-2.803, -0.2347, 3.629e-07), (-2.853, -0.2131, 3.629e-07), (-2.957, -0.188, 3.629e-07), (-2.99, -0.1127, 3.629e-07), (-2.997, -0.06608, 3.629e-07), (-3.008, 0.02717, 3.629e-07), (-2.954, 0.05228, 3.629e-07), (-2.911, 0.0989, 3.629e-07), (-2.832, 0.1025, 3.629e-07), (-2.825, 0.06662, 3.629e-07), (-2.814, 0.03793, 3.629e-07), (-2.731, -0.01228, 3.629e-07), (-2.617, -0.1055, 3.629e-07), (-2.505, -0.2311, 3.629e-07), (-2.47, -0.2526, 3.629e-07), (-2.394, -0.2885, 3.629e-07), (-2.272, -0.2669, 3.629e-07), (-2.215, -0.2741, 3.629e-07), (-2.147, -0.2777, 3.629e-07), (-2.079, -0.2741, 3.629e-07), (-1.993, -0.2669, 3.629e-07), (-1.96, -0.1988, 3.629e-07), (-1.892, -0.1486, 3.629e-07), (-1.842, -0.1091, 3.629e-07), (-1.91, 0.03434, 3.629e-07), (-1.932, 0.1348, 3.629e-07), (-1.985, 0.2818, 3.629e-07), (-2.003, 0.35, 3.629e-07), (-1.989, 0.4002, 3.629e-07), (-1.946, 0.4719, 3.629e-07), (-1.949, 0.5437, 3.629e-07), (-1.906, 0.5329, 3.629e-07), (-1.889, 0.4683, 3.629e-07), (-1.871, 0.3966, 3.629e-07), (-1.785, 0.3787, 3.629e-07), (-1.799, 0.289, 3.629e-07), (-1.813, 0.2352, 3.629e-07), (-1.831, 0.1635, 3.629e-07), (-1.828, 0.1133, 3.629e-07), (-1.81, 0.03076, 3.629e-07), (-1.788, -0.03739, 3.629e-07), (-1.749, -0.07326, 3.629e-07), (-1.716, -0.08402, 3.629e-07), (-1.68, -0.06967, 3.629e-07), (-1.637, -0.06608, 3.629e-07), (-1.612, -0.05891, 3.629e-07), (-1.587, -0.04456, 3.629e-07), (-1.576, -0.02663, 3.629e-07), (-1.58, 0.002063, 3.629e-07)], [], [(393, 394, 395, 396, 397, 398, 399, 400, 401, 402, 403, 404, 405, 406, 407, 408, 409, 410, 411, 412, 413, 414, 415, 416, 417, 418, 419, 420, 421, 422, 423, 424, 392), (2, 0, 320, 319, 318, 317, 316, 315, 314, 313, 312, 311, 310, 309, 308, 307, 306, 305, 304, 303, 302, 301, 300, 299, 298, 297, 296, 295, 294, 293, 292, 291, 290, 289, 288, 287, 286, 285, 284, 283, 282, 281, 280, 279, 278, 277, 276, 275, 274, 273, 272, 271, 270, 269, 268, 267, 266, 265, 264, 263, 262, 261, 260, 259, 258, 257, 256, 255, 254, 253, 252, 251, 250, 249, 248, 247, 246, 245, 244, 243, 242, 241, 240, 239, 238, 237, 236, 235, 234, 233, 232, 231, 230, 229, 228, 227, 226, 225, 224, 223, 222, 221, 220, 219, 218, 217, 216, 215, 214, 213, 212, 211, 210, 209, 208, 207, 206, 205, 204, 203, 202, 201, 200, 199, 198, 197, 196, 195, 194, 193, 192, 191, 190, 189, 188, 187, 186, 185, 184, 183, 182, 181, 180, 179, 178, 177, 176, 175, 174, 173, 172, 171, 170, 169, 425, 426, 427, 428, 429, 430, 431, 432, 433, 434, 435, 436, 437, 438, 439, 440, 441, 442, 443, 444, 445, 446, 447, 448, 449, 450, 451, 452, 453, 454, 455, 456, 457, 458, 459, 460, 461, 462, 463, 464, 465, 466, 467, 468, 469, 470, 471, 472, 473, 474, 475, 476, 477, 478, 479, 480, 481, 482, 483, 484, 485, 486, 487, 488, 489, 490, 491, 492, 493, 494, 495, 496, 497, 498, 499, 500, 501, 502, 503, 504, 505, 506, 507, 508, 509, 510, 511, 512, 513, 514, 515, 516, 517, 518, 519, 520, 521, 522, 523, 524, 525, 526, 527, 528, 529, 530, 531, 532, 533, 534, 535, 536, 537, 538, 539, 540, 541, 542, 543, 544, 545, 546, 547, 548, 549, 550, 551, 552, 553, 554, 555, 556, 557, 558, 559, 560, 561, 562, 563, 564, 565, 566, 567, 568, 569, 570, 328, 168, 322, 323, 326, 329, 330, 331, 332, 333, 334, 335, 336, 337, 338, 339, 340, 341, 342, 343, 344, 345, 346, 347, 348, 349, 350, 351, 352, 353, 354, 355, 356, 357, 358, 359, 360, 361, 362, 327, 325, 324, 321, 571, 572, 573, 574, 575, 576, 577, 578, 579, 580, 581, 582, 583, 584, 585, 586, 587, 588, 589, 590, 591, 592, 593, 363, 364, 365, 366, 367, 368, 369, 370, 371, 372, 373, 374, 375, 376, 377, 378, 379, 380, 381, 382, 383, 384, 385, 386, 387, 388, 389, 390, 391, 167, 166, 165, 164, 163, 162, 161, 160, 159, 158, 157, 156, 155, 154, 594, 595, 596, 597, 598, 599, 600, 601, 602, 603, 604, 605, 606, 607, 608, 609, 610, 611, 612, 613, 614, 615, 616, 617, 618, 619, 620, 621, 622, 623, 624, 625, 626, 627, 628, 629, 630, 631, 632, 633, 634, 635, 636, 637, 638, 639, 640, 641, 642, 643, 644, 645, 646, 647, 648, 649, 650, 651, 652, 653, 654, 655, 656, 657, 658, 659, 660, 661, 662, 153, 152, 151, 150, 149, 148, 147, 146, 145, 144, 143, 142, 141, 140, 139, 138, 137, 136, 135, 134, 133, 132, 131, 130, 129, 128, 127, 126, 125, 124, 123, 122, 121, 120, 119, 118, 117, 116, 115, 114, 113, 112, 111, 110, 109, 108, 107, 106, 105, 104, 103, 102, 101, 100, 99, 98, 97, 96, 95, 94, 93, 92, 91, 90, 89, 88, 87, 86, 85, 84, 83, 82, 81, 80, 79, 78, 77, 76, 75, 74, 73, 72, 71, 70, 69, 68, 67, 66, 65, 64, 63, 62, 61, 60, 59, 58, 57, 56, 55, 54, 53, 52, 51, 50, 49, 48, 47, 46, 45, 44, 43, 42, 41, 663, 664, 665, 666, 667, 668, 669, 670, 671, 672, 673, 674, 675, 676, 677, 678, 679, 680, 681, 682, 683, 684, 685, 686, 687, 688, 689, 690, 691, 692, 693, 694, 695, 696, 697, 698, 699, 700, 701, 702, 703, 704, 705, 706, 707, 708, 709, 710, 711, 712, 713, 714, 715, 716, 717, 718, 719, 720, 721, 722, 723, 724, 725, 726, 727, 728, 729, 730, 731, 732, 733, 734, 735, 736, 737, 738, 739, 740, 741, 742, 743, 744, 745, 746, 747, 748, 749, 750, 751, 752, 753, 754, 755, 756, 757, 758, 759, 760, 761, 762, 763, 764, 765, 766, 767, 768, 769, 770, 771, 772, 773, 774, 775, 776, 777, 778, 779, 780, 781, 782, 783, 784, 785, 786, 787, 788, 789, 790, 791, 792, 793, 794, 795, 796, 797, 798, 799, 800, 801, 802, 803, 804, 805, 806, 807, 808, 809, 810, 811, 812, 813, 814, 815, 816, 817, 818, 819, 820, 821, 822, 823, 824, 825, 826, 827, 828, 829, 830, 831, 832, 833, 834, 835, 836, 837, 838, 839, 840, 841, 842, 843, 844, 845, 846, 847, 848, 849, 850, 851, 852, 853, 854, 855, 856, 857, 858, 859, 860, 861, 862, 863, 864, 865, 866, 867, 868, 869, 870, 871, 872, 873, 874, 875, 876, 877, 878, 879, 880, 881, 882, 883, 884, 885, 886, 887, 888, 889, 890, 891, 892, 893, 894, 895, 896, 897, 898, 899, 900, 901, 902, 903, 904, 905, 906, 907, 908, 909, 910, 911, 912, 913, 914, 915, 916, 917, 918, 919, 920, 921, 922, 923, 924, 925, 926, 927, 928, 929, 930, 931, 932, 933, 934, 935, 936, 937, 938, 939, 940, 941, 942, 943, 944, 945, 946, 947, 948, 949, 950, 951, 952, 953, 954, 955, 956, 957, 958, 959, 960, 961, 962, 963, 964, 965, 966, 967, 968, 969, 970, 971, 972, 973, 974, 975, 976, 977, 978, 979, 980, 981, 982, 983, 984, 985, 986, 987, 988, 989, 990, 991, 992, 993, 994, 995, 996, 997, 998, 999, 1000, 1001, 1002, 1003, 1004, 1005, 1006, 1007, 1008, 1009, 1010, 1011, 1012, 1013, 1014, 1015, 1016, 1017, 1018, 1019, 1020, 1021, 1022, 1023, 1024, 1025, 1026, 40, 39, 38, 37, 36, 35, 34, 33, 32, 31, 30, 29, 28, 27, 26, 25, 24, 23, 22, 21, 20, 19, 18, 17, 16, 15, 14, 13, 12, 11, 10, 9, 8, 7, 6, 5, 4, 1, 3)])
me_plane.polygons.foreach_set('use_smooth', [True] * 2)
_uv = me_plane.uv_layers.new(name='UVMap')
_uv.uv.foreach_set('vector', [0.0, 0.0, 0.0, 0.0, 0.0, 0.0, 0.0, 0.0, 0.0, 0.0, 0.0, 0.0, 0.0, 0.0, 0.0, 0.0, 0.0, 0.0, 0.0, 0.0, 0.0, 0.0, 0.0, 0.0, 0.0, 0.0, 0.0, 0.0, 0.0, 0.0, 0.0, 0.0, 0.0, 0.0, 0.0, 0.0, 0.0, 0.0, 0.0, 0.0, 0.0, 0.0, 0.0, 0.0, 0.0, 0.0, 0.0, 0.0, 0.0, 0.0, 0.0, 0.0, 0.0, 0.0, 0.0, 0.0, 0.0, 0.0, 0.0, 0.0, 0.0, 0.0, 0.0, 0.0, 0.0, 0.0, 0.0, 0.0, 0.0, 0.0, 0.0, 0.0, 0.0, 0.0, 0.0, 0.0, 0.0, 0.0, 0.0, 0.0, 0.0, 0.0, 0.0, 0.0, 0.0, 0.0, 0.0, 0.0, 0.0, 0.0, 0.0, 0.0, 0.0, 0.0, 0.0, 0.0, 0.0, 0.0, 0.0, 0.0, 0.0, 0.0, 0.0, 0.0, 0.0, 0.0, 0.0, 0.0, 0.0, 0.0, 0.0, 0.0, 0.0, 0.0, 0.0, 0.0, 0.0, 0.0, 0.0, 0.0, 0.0, 0.0, 0.0, 0.0, 0.0, 0.0, 0.0, 0.0, 0.0, 0.0, 0.0, 0.0, 0.0, 0.0, 0.0, 0.0, 0.0, 0.0, 0.0, 0.0, 0.0, 0.0, 0.0, 0.0, 0.0, 0.0, 0.0, 0.0, 0.0, 0.0, 0.0, 0.0, 0.0, 0.0, 0.0, 0.0, 0.0, 0.0, 0.0, 0.0, 0.0, 0.0, 0.0, 0.0, 0.0, 0.0, 0.0, 0.0, 0.0, 0.0, 0.0, 0.0, 0.0, 0.0, 0.0, 0.0, 0.0, 0.0, 0.0, 0.0, 0.0, 0.0, 0.0, 0.0, 0.0, 0.0, 0.0, 0.0, 0.0, 0.0, 0.0, 0.0, 0.0, 0.0, 0.0, 0.0, 0.0, 0.0, 0.0, 0.0, 0.0, 0.0, 0.0, 0.0, 0.0, 0.0, 0.0, 0.0, 0.0, 0.0, 0.0, 0.0, 0.0, 0.0, 0.0, 0.0, 0.0, 0.0, 0.0, 0.0, 0.0, 0.0, 0.0, 0.0, 0.0, 0.0, 0.0, 0.0, 0.0, 0.0, 0.0, 0.0, 0.0, 0.0, 0.0, 0.0, 0.0, 0.0, 0.0, 0.0, 0.0, 0.0, 0.0, 0.0, 0.0, 0.0, 0.0, 0.0, 0.0, 0.0, 0.0, 0.0, 0.0, 0.0, 0.0, 0.0, 0.0, 0.0, 0.0, 0.0, 0.0, 0.0, 0.0, 0.0, 0.0, 0.0, 0.0, 0.0, 0.0, 0.0, 0.0, 0.0, 0.0, 0.0, 0.0, 0.0, 0.0, 0.0, 0.0, 0.0, 0.0, 0.0, 0.0, 0.0, 0.0, 0.0, 0.0, 0.0, 0.0, 0.0, 0.0, 0.0, 0.0, 0.0, 0.0, 0.0, 0.0, 0.0, 0.0, 0.0, 0.0, 0.0, 0.0, 0.0, 0.0, 0.0, 0.0, 0.0, 0.0, 0.0, 0.0, 0.0, 0.0, 0.0, 0.0, 0.0, 0.0, 0.0, 0.0, 0.0, 0.0, 0.0, 0.0, 0.0, 0.0, 0.0, 0.0, 0.0, 0.0, 0.0, 0.0, 0.0, 0.0, 0.0, 0.0, 0.0, 0.0, 0.0, 0.0, 0.0, 0.0, 0.0, 0.0, 0.0, 0.0, 0.0, 0.0, 0.0, 0.0, 0.0, 0.0, 0.0, 0.0, 0.0, 0.0, 0.0, 0.0, 0.0, 0.0, 0.0, 0.0, 0.0, 0.0, 0.0, 0.0, 0.0, 0.0, 0.0, 0.0, 0.0, 0.0, 0.0, 0.0, 0.0, 0.0, 0.0, 0.0, 0.0, 0.0, 0.0, 0.0, 0.0, 0.0, 0.0, 0.0, 0.0, 0.0, 0.0, 0.0, 0.0, 0.0, 0.0, 0.0, 0.0, 0.0, 0.0, 0.0, 0.0, 0.0, 0.0, 0.0, 0.0, 0.0, 0.0, 0.0, 0.0, 0.0, 0.0, 0.0, 0.0, 0.0, 0.0, 0.0, 0.0, 0.0, 0.0, 0.0, 0.0, 0.0, 0.0, 0.0, 0.0, 0.0, 0.0, 0.0, 0.0, 0.0, 0.0, 0.0, 0.0, 0.0, 0.0, 0.0, 0.0, 0.0, 0.0, 0.0, 0.0, 0.0, 0.0, 0.0, 0.0, 0.0, 0.0, 0.0, 0.0, 0.0, 0.0, 0.0, 0.0, 0.0, 0.0, 0.0, 0.0, 0.0, 0.0, 0.0, 0.0, 0.0, 0.0, 0.0, 0.0, 0.0, 0.0, 0.0, 0.0, 0.0, 0.0, 0.0, 0.0, 0.0, 0.0, 0.0, 0.0, 0.0, 0.0, 0.0, 0.0, 0.0, 0.0, 0.0, 0.0, 0.0, 0.0, 0.0, 0.0, 0.0, 0.0, 0.0, 0.0, 0.0, 0.0, 0.0, 0.0, 0.0, 0.0, 0.0, 0.0, 0.0, 0.0, 0.0, 0.0, 0.0, 0.0, 0.0, 0.0, 0.0, 0.0, 0.0, 0.0, 0.0, 0.0, 0.0, 0.0, 0.0, 0.0, 0.0, 0.0, 0.0, 0.0, 0.0, 0.0, 0.0, 0.0, 0.0, 0.0, 0.0, 0.0, 0.0, 0.0, 0.0, 0.0, 0.0, 0.0, 0.0, 0.0, 0.0, 0.0, 0.0, 0.0, 0.0, 0.0, 0.0, 0.0, 0.0, 0.0, 0.0, 0.0, 0.0, 0.0, 0.0, 0.0, 0.0, 0.0, 0.0, 0.0, 0.0, 0.0, 0.0, 0.0, 0.0, 0.0, 0.0, 0.0, 0.0, 0.0, 0.0, 0.0, 0.0, 0.0, 0.0, 0.0, 0.0, 0.0, 0.0, 0.0, 0.0, 0.0, 0.0, 0.0, 0.0, 0.0, 0.0, 0.0, 0.0, 0.0, 0.0, 0.0, 0.0, 0.0, 0.0, 0.0, 0.0, 0.0, 0.0, 0.0, 0.0, 0.0, 0.0, 0.0, 0.0, 0.0, 0.0, 0.0, 0.0, 0.0, 0.0, 0.0, 0.0, 0.0, 0.0, 0.0, 0.0, 0.0, 0.0, 0.0, 0.0, 0.0, 0.0, 0.0, 0.0, 0.0, 0.0, 0.0, 0.0, 0.0, 0.0, 0.0, 0.0, 0.0, 0.0, 0.0, 0.0, 0.0, 0.0, 0.0, 0.0, 0.0, 0.0, 0.0, 0.0, 0.0, 0.0, 0.0, 0.0, 0.0, 0.0, 0.0, 0.0, 0.0, 0.0, 0.0, 0.0, 0.0, 0.0, 0.0, 0.0, 0.0, 0.0, 0.0, 0.0, 0.0, 0.0, 0.0, 0.0, 0.0, 0.0, 0.0, 0.0, 0.0, 0.0, 0.0, 0.0, 0.0, 0.0, 0.0, 0.0, 0.0, 0.0, 0.0, 0.0, 0.0, 0.0, 0.0, 0.0, 0.0, 0.0, 0.0, 0.0, 0.0, 0.0, 0.0, 0.0, 0.0, 0.0, 0.0, 0.0, 0.0, 0.0, 0.0, 0.0, 0.0, 0.0, 0.0, 0.0, 0.0, 0.0, 0.0, 0.0, 0.0, 0.0, 0.0, 0.0, 0.0, 0.0, 0.0, 0.0, 0.0, 0.0, 0.0, 0.0, 0.0, 0.0, 0.0, 0.0, 0.0, 0.0, 0.0, 0.0, 0.0, 0.0, 0.0, 0.0, 0.0, 0.0, 0.0, 0.0, 0.0, 0.0, 0.0, 0.0, 0.0, 0.0, 0.0, 0.0, 0.0, 0.0, 0.0, 0.0, 0.0, 0.0, 0.0, 0.0, 0.0, 0.0, 0.0, 0.0, 0.0, 0.0, 0.0, 0.0, 0.0, 0.0, 0.0, 0.0, 0.0, 0.0, 0.0, 0.0, 0.0, 0.0, 0.0, 0.0, 0.0, 0.0, 0.0, 0.0, 0.0, 0.0, 0.0, 0.0, 0.0, 0.0, 0.0, 0.0, 0.0, 0.0, 0.0, 0.0, 0.0, 0.0, 0.0, 0.0, 0.0, 0.0, 0.0, 0.0, 0.0, 0.0, 0.0, 0.0, 0.0, 0.0, 0.0, 0.0, 0.0, 0.0, 0.0, 0.0, 0.0, 0.0, 0.0, 0.0, 0.0, 0.0, 0.0, 0.0, 0.0, 0.0, 0.0, 0.0, 0.0, 0.0, 0.0, 0.0, 0.0, 0.0, 0.0, 0.0, 0.0, 0.0, 0.0, 0.0, 0.0, 0.0, 0.0, 0.0, 0.0, 0.0, 0.0, 0.0, 0.0, 0.0, 0.0, 0.0, 0.0, 0.0, 0.0, 0.0, 0.0, 0.0, 0.0, 0.0, 0.0, 0.0, 0.0, 0.0, 0.0, 0.0, 0.0, 0.0, 0.0, 0.0, 0.0, 0.0, 0.0, 0.0, 0.0, 0.0, 0.0, 0.0, 0.0, 0.0, 0.0, 0.0, 0.0, 0.0, 0.0, 0.0, 0.0, 0.0, 0.0, 0.0, 0.0, 0.0, 0.0, 0.0, 0.0, 0.0, 0.0, 0.0, 0.0, 0.0, 0.0, 0.0, 0.0, 0.0, 0.0, 0.0, 0.0, 0.0, 0.0, 0.0, 0.0, 0.0, 0.0, 0.0, 0.0, 0.0, 0.0, 0.0, 0.0, 0.0, 0.0, 0.0, 0.0, 0.0, 0.0, 0.0, 0.0, 0.0, 0.0, 0.0, 0.0, 0.0, 0.0, 0.0, 0.0, 0.0, 0.0, 0.0, 0.0, 0.0, 0.0, 0.0, 0.0, 0.0, 0.0, 0.0, 0.0, 0.0, 0.0, 0.0, 0.0, 0.0, 0.0, 0.0, 0.0, 0.0, 0.0, 0.0, 0.0, 0.0, 0.0, 0.0, 0.0, 0.0, 0.0, 0.0, 0.0, 0.0, 0.0, 0.0, 0.0, 0.0, 0.0, 0.0, 0.0, 0.0, 0.0, 0.0, 0.0, 0.0, 0.0, 0.0, 0.0, 0.0, 0.0, 0.0, 0.0, 0.0, 0.0, 0.0, 0.0, 0.0, 0.0, 0.0, 0.0, 0.0, 0.0, 0.0, 0.0, 0.0, 0.0, 0.0, 0.0, 0.0, 0.0, 0.0, 0.0, 0.0, 0.0, 0.0, 0.0, 0.0, 0.0, 0.0, 0.0, 0.0, 0.0, 0.0, 0.0, 0.0, 0.0, 0.0, 0.0, 0.0, 0.0, 0.0, 0.0, 0.0, 0.0, 0.0, 0.0, 0.0, 0.0, 0.0, 0.0, 0.0, 0.0, 0.0, 0.0, 0.0, 0.0, 0.0, 0.0, 0.0, 0.0, 0.0, 0.0, 0.0, 0.0, 0.0, 0.0, 0.0, 0.0, 0.0, 0.0, 0.0, 0.0, 0.0, 0.0, 0.0, 0.0, 0.0, 0.0, 0.0, 0.0, 0.0, 0.0, 0.0, 0.0, 0.0, 0.0, 0.0, 0.0, 0.0, 0.0, 0.0, 0.0, 0.0, 0.0, 0.0, 0.0, 0.0, 0.0, 0.0, 0.0, 0.0, 0.0, 0.0, 0.0, 0.0, 0.0, 0.0, 0.0, 0.0, 0.0, 0.0, 0.0, 0.0, 0.0, 0.0, 0.0, 0.0, 0.0, 0.0, 0.0, 0.0, 0.0, 0.0, 0.0, 0.0, 0.0, 0.0, 0.0, 0.0, 0.0, 0.0, 0.0, 0.0, 0.0, 0.0, 0.0, 0.0, 0.0, 0.0, 0.0, 0.0, 0.0, 0.0, 0.0, 0.0, 0.0, 0.0, 0.0, 0.0, 0.0, 0.0, 0.0, 0.0, 0.0, 0.0, 0.0, 0.0, 0.0, 0.0, 0.0, 0.0, 0.0, 0.0, 0.0, 0.0, 0.0, 0.0, 0.0, 0.0, 0.0, 0.0, 0.0, 0.0, 0.0, 0.0, 0.0, 0.0, 0.0, 0.0, 0.0, 0.0, 0.0, 0.0, 0.0, 0.0, 0.0, 0.0, 0.0, 0.0, 0.0, 0.0, 0.0, 0.0, 0.0, 0.0, 0.0, 0.0, 0.0, 0.0, 0.0, 0.0, 0.0, 0.0, 0.0, 0.0, 0.0, 0.0, 0.0, 0.0, 0.0, 0.0, 0.0, 0.0, 0.0, 0.0, 0.0, 0.0, 0.0, 0.0, 0.0, 0.0, 0.0, 0.0, 0.0, 0.0, 0.0, 0.0, 0.0, 0.0, 0.0, 0.0, 0.0, 0.0, 0.0, 0.0, 0.0, 0.0, 0.0, 0.0, 0.0, 0.0, 0.0, 0.0, 0.0, 0.0, 0.0, 0.0, 0.0, 0.0, 0.0, 0.0, 0.0, 0.0, 0.0, 0.0, 0.0, 0.0, 0.0, 0.0, 0.0, 0.0, 0.0, 0.0, 0.0, 0.0, 0.0, 0.0, 0.0, 0.0, 0.0, 0.0, 0.0, 0.0, 0.0, 0.0, 0.0, 0.0, 0.0, 0.0, 0.0, 0.0, 0.0, 0.0, 0.0, 0.0, 0.0, 0.0, 0.0, 0.0, 0.0, 0.0, 0.0, 0.0, 0.0, 0.0, 0.0, 0.0, 0.0, 0.0, 0.0, 0.0, 0.0, 0.0, 0.0, 0.0, 0.0, 0.0, 0.0, 0.0, 0.0, 0.0, 0.0, 0.0, 0.0, 0.0, 0.0, 0.0, 0.0, 0.0, 0.0, 0.0, 0.0, 0.0, 0.0, 0.0, 0.0, 0.0, 0.0, 0.0, 0.0, 0.0, 0.0, 0.0, 0.0, 0.0, 0.0, 0.0, 0.0, 0.0, 0.0, 0.0, 0.0, 0.0, 0.0, 0.0, 0.0, 0.0, 0.0, 0.0, 0.0, 0.0, 0.0, 0.0, 0.0, 0.0, 0.0, 0.0, 0.0, 0.0, 0.0, 0.0, 0.0, 0.0, 0.0, 0.0, 0.0, 0.0, 0.0, 0.0, 0.0, 0.0, 0.0, 0.0, 0.0, 0.0, 0.0, 0.0, 0.0, 0.0, 0.0, 0.0, 0.0, 0.0, 0.0, 0.0, 0.0, 0.0, 0.0, 0.0, 0.0, 0.0, 0.0, 0.0, 0.0, 0.0, 0.0, 0.0, 0.0, 0.0, 0.0, 0.0, 0.0, 0.0, 0.0, 0.0, 0.0, 0.0, 0.0, 0.0, 0.0, 0.0, 0.0, 0.0, 0.0, 0.0, 0.0, 0.0, 0.0, 0.0, 0.0, 0.0, 0.0, 0.0, 0.0, 0.0, 0.0, 0.0, 0.0, 0.0, 0.0, 0.0, 0.0, 0.0, 0.0, 0.0, 0.0, 0.0, 0.0, 0.0, 0.0, 0.0, 0.0, 0.0, 0.0, 0.0, 0.0, 0.0, 0.0, 0.0, 0.0, 0.0, 0.0, 0.0, 0.0, 0.0, 0.0, 0.0, 0.0, 0.0, 0.0, 0.0, 0.0, 0.0, 0.0, 0.0, 0.0, 0.0, 0.0, 0.0, 0.0, 0.0, 0.0, 0.0, 0.0, 0.0, 0.0, 0.0, 0.0, 0.0, 0.0, 0.0, 0.0, 0.0, 0.0, 0.0, 0.0, 0.0, 0.0, 0.0, 0.0, 0.0, 0.0, 0.0, 0.0, 0.0, 0.0, 0.0, 0.0, 0.0, 0.0, 0.0, 0.0, 0.0, 0.0, 0.0, 0.0, 0.0, 0.0, 0.0, 0.0, 0.0, 0.0, 0.0, 0.0, 0.0, 0.0, 0.0, 0.0, 0.0, 0.0, 0.0, 0.0, 0.0, 0.0, 0.0, 0.0, 0.0, 0.0, 0.0, 0.0, 0.0, 0.0, 0.0, 0.0, 0.0, 0.0, 0.0, 0.0, 0.0, 0.0, 0.0, 0.0, 0.0, 0.0, 0.0, 0.0, 0.0, 0.0, 0.0, 0.0, 0.0, 0.0, 0.0, 0.0, 0.0, 0.0, 0.0, 0.0, 0.0, 0.0, 0.0, 0.0, 0.0, 0.0, 0.0, 0.0, 0.0, 0.0, 0.0, 0.0, 0.0, 0.0, 0.0, 0.0, 0.0, 0.0, 0.0, 0.0, 0.0, 0.0, 0.0, 0.0, 0.0, 0.0, 0.0, 0.0, 0.0, 0.0, 0.0, 0.0, 0.0, 0.0, 0.0, 0.0, 0.0, 0.0, 0.0, 0.0, 0.0, 0.0, 0.0, 0.0, 0.0, 0.0, 0.0, 0.0, 0.0, 0.0, 0.0, 0.0, 0.0, 0.0, 0.0, 0.0, 0.0, 0.0, 0.0, 0.0, 0.0, 0.0, 0.0, 0.0, 0.0, 0.0, 0.0, 0.0, 0.0, 0.0, 0.0, 0.0, 0.0, 0.0, 0.0, 0.0, 0.0, 0.0, 0.0, 0.0, 0.0, 0.0, 0.0, 0.0, 0.0, 0.0, 0.0, 0.0, 0.0, 0.0, 0.0, 0.0, 0.0, 0.0, 0.0, 0.0, 0.0, 0.0, 0.0, 0.0, 0.0, 0.0, 0.0, 0.0, 0.0, 0.0, 0.0, 0.0, 0.0, 0.0, 0.0, 0.0, 0.0, 0.0, 0.0, 0.0, 0.0, 0.0, 0.0, 0.0, 0.0, 0.0, 0.0, 0.0, 0.0, 0.0, 0.0, 0.0, 0.0, 0.0, 0.0, 0.0, 0.0, 0.0, 0.0, 0.0, 0.0, 0.0, 0.0, 0.0, 0.0, 0.0, 0.0, 0.0, 0.0, 0.0, 0.0, 0.0, 0.0, 0.0, 0.0, 0.0, 0.0, 0.0, 0.0, 0.0, 0.0, 0.0, 0.0, 0.0, 0.0, 0.0, 0.0, 0.0, 0.0, 0.0, 0.0, 0.0, 0.0, 0.0, 0.0, 0.0, 0.0, 0.0, 0.0, 0.0, 0.0, 0.0, 0.0, 0.0, 0.0, 0.0, 0.0, 0.0, 0.0, 0.0, 0.0, 0.0, 0.0, 0.0, 0.0, 0.0, 0.0, 0.0, 0.0, 0.0, 0.0, 0.0, 0.0, 0.0, 0.0, 0.0, 0.0, 0.0, 0.0, 0.0, 0.0, 0.0, 0.0, 0.0, 0.0, 0.0, 0.0, 0.0, 0.0, 0.0, 0.0, 0.0, 0.0, 0.0, 0.0, 0.0, 0.0, 0.0, 0.0, 0.0, 0.0, 0.0, 0.0, 0.0, 0.0, 0.0, 0.0, 0.0, 0.0, 0.0, 0.0, 0.0, 0.0, 0.0, 0.0, 0.0, 0.0, 0.0, 0.0, 0.0, 0.0, 0.0, 0.0, 0.0, 0.0, 0.0, 0.0, 0.0, 0.0, 0.0, 0.0, 0.0, 0.0, 0.0, 0.0, 0.0, 0.0, 0.0, 0.0, 0.0, 0.0, 0.0, 0.0, 0.0, 0.0, 0.0, 0.0, 0.0, 0.0, 0.0, 0.0, 0.0, 0.0, 0.0, 0.0, 0.0, 0.0, 0.0, 0.0, 0.0, 0.0, 0.0, 0.0, 0.0, 0.0, 0.0, 0.0, 0.0, 0.0, 0.0, 0.0, 0.0, 0.0, 0.0, 0.0, 0.0, 0.0, 0.0, 0.0, 0.0, 0.0, 0.0, 0.0, 0.0, 0.0, 0.0, 0.0, 0.0, 0.0, 0.0, 0.0, 0.0, 0.0, 0.0, 0.0, 0.0, 0.0, 0.0, 0.0, 0.0, 0.0, 0.0, 0.0, 0.0, 0.0, 0.0, 0.0, 0.0, 0.0, 0.0, 0.0, 0.0, 0.0, 0.0, 0.0, 0.0, 0.0, 0.0, 0.0, 0.0, 0.0, 0.0, 0.0, 0.0, 0.0, 0.0, 0.0, 0.0, 0.0, 0.0, 0.0, 0.0, 0.0, 0.0, 0.0, 0.0, 0.0, 0.0, 0.0, 0.0, 0.0, 0.0, 0.0, 0.0, 0.0, 0.0, 0.0, 0.0, 0.0, 0.0, 0.0, 0.0, 0.0, 0.0, 0.0, 0.0, 0.0, 0.0, 0.0, 0.0, 0.0, 0.0, 0.0, 0.0, 0.0, 0.0, 0.0, 0.0, 0.0, 0.0, 0.0, 0.0, 0.0, 0.0, 0.0, 0.0, 0.0, 0.0, 0.0, 0.0, 0.0, 0.0, 0.0, 0.0, 0.0, 0.0, 0.0, 0.0, 0.0, 0.0, 0.0, 0.0, 0.0, 0.0, 0.0, 0.0, 0.0, 0.0, 0.0, 0.0, 0.0, 0.0, 0.0, 0.0, 0.0, 0.0, 0.0, 0.0, 0.0, 0.0, 0.0, 0.0, 0.0, 0.0, 0.0, 0.0, 0.0, 0.0, 0.0, 0.0, 0.0, 0.0, 0.0, 0.0, 0.0, 0.0, 0.0, 0.0, 0.0, 0.0, 0.0, 0.0, 0.0, 0.0, 0.0, 0.0, 0.0, 0.0, 0.0, 0.0, 0.0, 0.0, 0.0, 0.0, 0.0, 0.0, 0.0, 0.0, 0.0, 0.0, 0.0, 0.0, 0.0, 0.0, 0.0, 0.0, 0.0, 0.0, 0.0, 0.0, 0.0, 0.0, 0.0, 0.0, 0.0, 0.0, 0.0, 0.0, 0.0, 0.0, 0.0, 0.0, 0.0, 0.0, 0.0, 0.0, 0.0, 0.0, 0.0, 0.0, 0.0, 0.0, 0.0, 0.0, 0.0, 0.0, 0.0, 0.0, 0.0, 0.0, 0.0, 0.0])
me_plane.use_remesh_fix_poles = True
me_plane.use_remesh_preserve_attributes = False
me_plane.use_mirror_vertex_groups = False
me_plane.update()
me_plane_001 = bpy.data.meshes.new('Plane.001')
me_plane_001.from_pydata([(-1.044, -1.429, -1.419e-07), (-1.068, -1.42, -1.419e-07), (-1.074, -1.392, -1.419e-07), (-1.051, -1.36, -1.419e-07), (-1.066, -1.337, -1.419e-07), (-1.093, -1.332, -1.419e-07), (-1.107, -1.35, -1.419e-07), (-1.12, -1.377, -1.419e-07), (-1.137, -1.385, -1.419e-07), (-1.17, -1.393, -1.419e-07), (-1.203, -1.383, -1.419e-07), (-1.215, -1.392, -1.419e-07), (-1.223, -1.365, -1.419e-07), (-1.231, -1.343, -1.419e-07), (-1.246, -1.339, -1.419e-07), (-1.257, -1.354, -1.419e-07), (-1.257, -1.325, -1.419e-07), (-1.258, -1.283, -1.419e-07), (-1.262, -1.236, -1.419e-07), (-1.226, -1.221, -1.419e-07), (-1.176, -1.228, -1.419e-07), (-1.157, -1.267, -1.419e-07), (-1.124, -1.252, -1.419e-07), (-1.105, -1.262, -1.419e-07), (-1.098, -1.291, -1.419e-07), (-1.075, -1.283, -1.419e-07), (-1.049, -1.249, -1.419e-07), (-1.044, -1.267, -1.419e-07), (-1.049, -1.292, -1.419e-07), (-1.013, -1.31, -1.419e-07), (-0.9969, -1.354, -1.419e-07), (-1.009, -1.387, -1.419e-07), (-1.035, -1.427, -1.419e-07)], [], [(24, 23, 22, 21, 20, 19, 18, 17, 16, 15, 14, 13, 12, 11, 10, 9, 8, 7, 6, 5, 4, 3, 2, 1, 0, 32, 31, 30, 29, 28, 27, 26, 25)])
me_plane_001.polygons.foreach_set('use_smooth', [True] * 1)
_uv = me_plane_001.uv_layers.new(name='UVMap')
_uv.uv.foreach_set('vector', [0.0, 0.0, 0.0, 0.0, 0.0, 0.0, 0.0, 0.0, 0.0, 0.0, 0.0, 0.0, 0.0, 0.0, 0.0, 0.0, 0.0, 0.0, 0.0, 0.0, 0.0, 0.0, 0.0, 0.0, 0.0, 0.0, 0.0, 0.0, 0.0, 0.0, 0.0, 0.0, 0.0, 0.0, 0.0, 0.0, 0.0, 0.0, 0.0, 0.0, 0.0, 0.0, 0.0, 0.0, 0.0, 0.0, 0.0, 0.0, 0.0, 0.0, 0.0, 0.0, 0.0, 0.0, 0.0, 0.0, 0.0, 0.0, 0.0, 0.0, 0.0, 0.0, 0.0, 0.0, 0.0, 0.0])
me_plane_001.use_remesh_fix_poles = True
me_plane_001.use_remesh_preserve_attributes = False
me_plane_001.use_mirror_vertex_groups = False
me_plane_001.update()
me_plane_002 = bpy.data.meshes.new('Plane.002')
me_plane_002.from_pydata([(-0.02435, 0.06553, 0.0), (0.1386, 0.05587, 0.0), (0.0471, 0.06632, 0.0), (0.1361, 0.07749, 0.0), (0.1412, 0.02915, 0.0), (0.1094, -0.003916, 0.0), (0.0954, -0.03826, 0.0), (0.08777, -0.0637, 0.0), (0.08396, -0.08405, 0.0), (0.07505, -0.1502, 0.0), (0.08344, -0.167, 0.0), (0.06055, -0.1975, 0.0), (0.02239, -0.2255, 0.0), (-0.04121, -0.1886, 0.0), (-0.06156, -0.1619, 0.0), (-0.07682, -0.1263, 0.0), (-0.1468, -0.1047, 0.0), (-0.2027, -0.06141, 0.0), (-0.2714, 0.002185, 0.0), (-0.3236, 0.06705, 0.0), (-0.2969, 0.1039, 0.0), (-0.2638, 0.1103, 0.0), (-0.1531, 0.1027, 0.0), (-0.05011, 0.07087, 0.0)], [], [(2, 0, 23, 22, 21, 20, 19, 18, 17, 16, 15, 14, 13, 12, 11, 10, 9, 8, 7, 6, 5, 4, 1, 3)])
_uv = me_plane_002.uv_layers.new(name='UVMap')
_uv.uv.foreach_set('vector', [0.0, 0.0, 0.0, 0.0, 0.0, 0.0, 0.0, 0.0, 0.0, 0.0, 0.0, 0.0, 0.0, 0.0, 0.0, 0.0, 0.0, 0.0, 0.0, 0.0, 0.0, 0.0, 0.0, 0.0, 0.0, 0.0, 0.0, 0.0, 0.0, 0.0, 0.0, 0.0, 0.0, 0.0, 0.0, 0.0, 0.0, 0.0, 0.0, 0.0, 0.0, 0.0, 0.0, 0.0, 0.0, 0.0, 0.0, 0.0])
me_plane_002.use_remesh_fix_poles = True
me_plane_002.use_remesh_preserve_attributes = False
me_plane_002.use_mirror_vertex_groups = False
me_plane_002.update()
me_plane_004 = bpy.data.meshes.new('Plane.004')
me_plane_004.from_pydata([(-1.0, -0.8578, 0.0), (0.9836, -0.8906, 0.0), (-0.9863, 1.055, 0.0), (-0.8471, 1.165, 0.0), (-0.6888, 1.219, 0.0), (-0.4704, 1.207, 0.0), (-0.328, 1.264, 0.0), (-0.2204, 1.397, 0.0), (-0.1444, 1.447, 0.0), (-0.09695, 1.46, 0.0), (-0.0748, 1.472, 0.0), (-0.04631, 1.463, 0.0), (-0.04315, 1.434, 0.0), (-0.02416, 1.371, 0.0), (0.007492, 1.276, 0.0), (0.1341, 1.251, 0.0), (0.1911, 1.21, 0.0), (0.248, 1.213, 0.0), (0.2639, 1.226, 0.0), (0.286, 1.15, 0.0), (0.4189, 1.102, 0.0), (0.5424, 1.134, 0.0), (0.6247, 1.172, 0.0), (0.7038, 1.131, 0.0), (0.7608, 1.153, 0.0), (0.8652, 1.181, 0.0), (0.9538, 1.197, 0.0), (1.071, 1.184, 0.0), (1.137, 1.184, 0.0), (1.296, 1.15, 0.0), (1.422, 1.112, 0.0), (1.555, 1.052, 0.0), (1.574, 1.01, 0.0), (1.713, 1.033, 0.0), (1.748, 1.061, 0.0), (1.761, 1.048, 0.0), (1.774, 1.023, 0.0), (1.846, 0.9882, 0.0), (1.865, 0.9977, 0.0), (1.865, 1.023, 0.0), (1.888, 1.023, 0.0), (1.922, 1.001, 0.0), (1.944, 0.9819, 0.0), (1.979, 0.9629, 0.0), (2.008, 0.9502, 0.0), (2.074, 0.9408, 0.0), (2.191, 0.9851, 0.0), (2.255, 0.9724, 0.0), (2.267, 0.9914, 0.0), (2.324, 0.9724, 0.0), (2.334, 0.9091, 0.0), (2.353, 0.8616, 0.0), (2.403, 0.8585, 0.0), (2.435, 0.8996, 0.0), (2.464, 0.8648, 0.0), (2.432, 0.8047, 0.0), (2.391, 0.7635, 0.0), (2.35, 0.7698, 0.0), (2.337, 0.7002, 0.0), (2.381, 0.6527, 0.0), (2.407, 0.5926, 0.0), (2.388, 0.4882, 0.0), (2.315, 0.4312, 0.0), (2.226, 0.3995, 0.0), (2.179, 0.3521, 0.0), (2.201, 0.2951, 0.0), (2.261, 0.2634, 0.0), (2.34, 0.2286, 0.0), (2.422, 0.1083, 0.0), (2.527, 0.03872, 0.0), (2.66, 0.02606, 0.0), (2.828, -0.06256, 0.0), (2.998, -0.148, 0.0), (2.979, -0.2335, 0.0), (3.008, -0.2968, 0.0), (3.093, -0.3664, 0.0), (3.207, -0.3949, 0.0), (3.423, -0.4835, 0.0), (3.533, -0.6069, 0.0), (3.655, -0.5994, 0.0), (3.731, -0.5196, 0.0), (3.754, -0.436, 0.0), (3.735, -0.3677, 0.0), (3.75, -0.2499, 0.0), (3.86, -0.1702, 0.0), (3.989, -0.1284, 0.0), (4.076, -0.1132, 0.0), (4.187, -0.1512, 0.0), (4.266, -0.1854, 0.0), (4.282, -0.212, 0.0), (4.289, -0.2537, 0.0), (4.323, -0.2727, 0.0), (4.388, -0.2765, 0.0), (4.43, -0.2917, 0.0), (4.475, -0.3297, 0.0), (4.563, -0.3145, 0.0), (4.62, -0.3639, 0.0), (4.635, -0.4057, 0.0), (4.73, -0.3829, 0.0), (4.942, -0.4246, 0.0), (5.011, -0.4512, 0.0), (5.064, -0.4778, 0.0), (5.292, -0.5082, 0.0), (5.383, -0.4778, 0.0), (5.451, -0.4436, 0.0), (5.558, -0.3943, 0.0), (5.615, -0.3639, 0.0), (5.748, -0.4132, 0.0), (5.77, -0.4626, 0.0), (5.805, -0.4626, 0.0), (5.877, -0.6791, 0.0), (5.877, -0.7627, 0.0), (5.926, -0.8272, 0.0), (2.579, -0.7957, 0.0), (0.7518, -0.8194, 0.0), (-0.6343, -0.843, 0.0)], [(0, 1)], [(2, 0, 115, 114, 113, 112, 111, 110, 109, 108, 107, 106, 105, 104, 103, 102, 101, 100, 99, 98, 97, 96, 95, 94, 93, 92, 91, 90, 89, 88, 87, 86, 85, 84, 83, 82, 81, 80, 79, 78, 77, 76, 75, 74, 73, 72, 71, 70, 69, 68, 67, 66, 65, 64, 63, 62, 61, 60, 59, 58, 57, 56, 55, 54, 53, 52, 51, 50, 49, 48, 47, 46, 45, 44, 43, 42, 41, 40, 39, 38, 37, 36, 35, 34, 33, 32, 31, 30, 29, 28, 27, 26, 25, 24, 23, 22, 21, 20, 19, 18, 17, 16, 15, 14, 13, 12, 11, 10, 9, 8, 7, 6, 5, 4, 3)])
_uv = me_plane_004.uv_layers.new(name='UVMap')
_uv.uv.foreach_set('vector', [0.0, 0.0, 0.0, 0.0, 0.0, 0.0, 0.0, 0.0, 0.0, 0.0, 0.0, 0.0, 0.0, 0.0, 0.0, 0.0, 0.0, 0.0, 0.0, 0.0, 0.0, 0.0, 0.0, 0.0, 0.0, 0.0, 0.0, 0.0, 0.0, 0.0, 0.0, 0.0, 0.0, 0.0, 0.0, 0.0, 0.0, 0.0, 0.0, 0.0, 0.0, 0.0, 0.0, 0.0, 0.0, 0.0, 0.0, 0.0, 0.0, 0.0, 0.0, 0.0, 0.0, 0.0, 0.0, 0.0, 0.0, 0.0, 0.0, 0.0, 0.0, 0.0, 0.0, 0.0, 0.0, 0.0, 0.0, 0.0, 0.0, 0.0, 0.0, 0.0, 0.0, 0.0, 0.0, 0.0, 0.0, 0.0, 0.0, 0.0, 0.0, 0.0, 0.0, 0.0, 0.0, 0.0, 0.0, 0.0, 0.0, 0.0, 0.0, 0.0, 0.0, 0.0, 0.0, 0.0, 0.0, 0.0, 0.0, 0.0, 0.0, 0.0, 0.0, 0.0, 0.0, 0.0, 0.0, 0.0, 0.0, 0.0, 0.0, 0.0, 0.0, 0.0, 0.0, 0.0, 0.0, 0.0, 0.0, 0.0, 0.0, 0.0, 0.0, 0.0, 0.0, 0.0, 0.0, 0.0, 0.0, 0.0, 0.0, 0.0, 0.0, 0.0, 0.0, 0.0, 0.0, 0.0, 0.0, 0.0, 0.0, 0.0, 0.0, 0.0, 0.0, 0.0, 0.0, 0.0, 0.0, 0.0, 0.0, 0.0, 0.0, 0.0, 0.0, 0.0, 0.0, 0.0, 0.0, 0.0, 0.0, 0.0, 0.0, 0.0, 0.0, 0.0, 0.0, 0.0, 0.0, 0.0, 0.0, 0.0, 0.0, 0.0, 0.0, 0.0, 0.0, 0.0, 0.0, 0.0, 0.0, 0.0, 0.0, 0.0, 0.0, 0.0, 0.0, 0.0, 0.0, 0.0, 0.0, 0.0, 0.0, 0.0, 0.0, 0.0, 0.0, 0.0, 0.0, 0.0, 0.0, 0.0, 0.0, 0.0, 0.0, 0.0, 0.0, 0.0, 0.0, 0.0, 0.0, 0.0, 0.0, 0.0, 0.0, 0.0, 0.0, 0.0, 0.0, 0.0, 0.0, 0.0, 0.0, 0.0, 0.0, 0.0, 0.0, 0.0, 0.0, 0.0])
me_plane_004.use_remesh_fix_poles = True
me_plane_004.use_remesh_preserve_attributes = False
me_plane_004.use_mirror_vertex_groups = False
me_plane_004.update()
me_plane_005 = bpy.data.meshes.new('Plane.005')
me_plane_005.from_pydata([(-0.4455, -0.7189, 0.0), (-0.4005, -0.7125, 0.0), (-0.4646, -0.6775, 0.0), (-0.4316, -0.6577, 0.0), (-0.3964, -0.6643, 0.0), (-0.3569, -0.6247, 0.0), (-0.2931, -0.6093, 0.0), (-0.2558, -0.5654, 0.0), (-0.1745, -0.5566, 0.0), (-0.1217, -0.5588, 0.0), (-0.1503, -0.5236, 0.0), (-0.2514, -0.4797, 0.0), (-0.2756, -0.4445, 0.0), (-0.2778, -0.3873, 0.0), (-0.1898, -0.3676, 0.0), (-0.1173, -0.3698, 0.0), (-0.07994, -0.3126, 0.0), (-0.07775, -0.2489, 0.0), (-0.06236, -0.2115, 0.0), (-0.005214, -0.2027, 0.0), (0.05853, -0.2291, 0.0), (0.07831, -0.1983, 0.0), (0.1047, -0.139, 0.0), (0.1662, -0.117, 0.0), (0.1069, -0.09281, 0.0), (0.0893, -0.04006, 0.0), (0.1003, 0.003895, 0.0), (0.1267, 0.03686, 0.0), (0.0827, 0.04346, 0.0), (0.04973, 0.06983, 0.0), (0.02116, 0.05225, 0.0), (-0.000818, 0.105, 0.0), (-0.0206, 0.1336, 0.0), (0.01896, 0.1775, 0.0), (0.06732, 0.1973, 0.0), (0.06512, 0.2435, 0.0), (0.02776, 0.2127, 0.0), (-0.0162, 0.2303, 0.0), (-0.003016, 0.3028, 0.0), (0.01237, 0.3556, 0.0), (0.05633, 0.3929, 0.0), (-0.025, 0.3973, 0.0), (-0.00961, 0.4457, 0.0), (0.01457, 0.4786, 0.0), (0.08051, 0.4852, 0.0), (0.0871, 0.5028, 0.0), (0.01017, 0.5776, 0.0), (0.02776, 0.6259, 0.0), (0.0915, 0.5842, 0.0), (0.1728, 0.6523, 0.0), (0.1992, 0.6743, 0.0), (0.2278, 0.6831, 0.0), (0.2366, 0.705, 0.0), (0.2651, 0.7336, 0.0), (0.3113, 0.6962, 0.0), (0.4102, 0.6853, 0.0), (0.4498, 0.6809, 0.0), (0.4388, 0.6545, 0.0), (0.4344, 0.6391, 0.0), (0.4124, 0.6149, 0.0), (0.364, 0.6083, 0.0), (0.3201, 0.5907, 0.0), (0.2805, 0.5622, 0.0), (0.2739, 0.5556, 0.0), (0.3025, 0.5204, 0.0), (0.3904, 0.516, 0.0), (0.441, 0.4962, 0.0), (0.4893, 0.4721, 0.0), (0.4761, 0.4325, 0.0), (0.4366, 0.3907, 0.0), (0.3882, 0.3402, 0.0), (0.3245, 0.2786, 0.0), (0.3311, 0.2501, 0.0), (0.3157, 0.2039, 0.0), (0.3377, 0.1775, 0.0), (0.3377, 0.1402, 0.0), (0.3465, 0.1094, 0.0), (0.3574, 0.01489, 0.0), (0.3574, -0.02688, 0.0), (0.3684, -0.05545, 0.0), (0.3662, -0.09721, 0.0), (0.408, -0.128, 0.0), (0.408, -0.1675, 0.0), (0.419, -0.2291, 0.0), (0.419, -0.317, 0.0), (0.4168, -0.4027, 0.0), (0.4102, -0.4247, 0.0), (0.3992, -0.4379, 0.0), (0.3904, -0.4599, 0.0), (0.397, -0.4599, 0.0), (0.4168, -0.4533, 0.0), (0.4366, -0.4467, 0.0), (0.4761, -0.4687, 0.0), (0.5179, -0.4972, 0.0), (0.5355, -0.5434, 0.0), (0.4915, -0.6379, 0.0), (0.4498, -0.6643, 0.0), (0.3948, -0.6731, 0.0), (0.3926, -0.7192, 0.0), (0.4079, -0.7383, 0.0), (0.4219, -0.7879, 0.0), (0.385, -0.807, 0.0), (0.3316, -0.8095, 0.0), (0.2756, -0.8273, 0.0), (0.2273, -0.8095, 0.0), (0.2069, -0.7905, 0.0), (0.1446, -0.7905, 0.0), (0.1293, -0.7917, 0.0), (0.128, -0.7625, 0.0), (0.1217, -0.751, 0.0), (0.1052, -0.7726, 0.0), (0.07462, -0.7994, 0.0), (0.04791, -0.7955, 0.0), (0.04283, -0.7752, 0.0), (0.04918, -0.7548, 0.0), (0.01739, -0.7536, 0.0), (-0.01696, -0.7701, 0.0), (-0.06275, -0.7676, 0.0), (-0.07674, -0.7536, 0.0), (-0.06402, -0.7243, 0.0), (-0.08819, -0.7141, 0.0), (-0.1289, -0.69, 0.0), (-0.1709, -0.6836, 0.0), (-0.195, -0.7332, 0.0), (-0.2243, -0.7472, 0.0), (-0.2408, -0.7307, 0.0), (-0.2574, -0.7192, 0.0), (-0.2841, -0.7141, 0.0), (-0.2739, -0.6938, 0.0), (-0.2968, -0.69, 0.0), (-0.354, -0.6938, 0.0)], [], [(2, 0, 1, 130, 129, 128, 127, 126, 125, 124, 123, 122, 121, 120, 119, 118, 117, 116, 115, 114, 113, 112, 111, 110, 109, 108, 107, 106, 105, 104, 103, 102, 101, 100, 99, 98, 97, 96, 95, 94, 93, 92, 91, 90, 89, 88, 87, 86, 85, 84, 83, 82, 81, 80, 79, 78, 77, 76, 75, 74, 73, 72, 71, 70, 69, 68, 67, 66, 65, 64, 63, 62, 61, 60, 59, 58, 57, 56, 55, 54, 53, 52, 51, 50, 49, 48, 47, 46, 45, 44, 43, 42, 41, 40, 39, 38, 37, 36, 35, 34, 33, 32, 31, 30, 29, 28, 27, 26, 25, 24, 23, 22, 21, 20, 19, 18, 17, 16, 15, 14, 13, 12, 11, 10, 9, 8, 7, 6, 5, 4, 3)])
_uv = me_plane_005.uv_layers.new(name='UVMap')
_uv.uv.foreach_set('vector', [0.0, 0.0, 0.0, 0.0, 0.0, 0.0, 0.0, 0.0, 0.0, 0.0, 0.0, 0.0, 0.0, 0.0, 0.0, 0.0, 0.0, 0.0, 0.0, 0.0, 0.0, 0.0, 0.0, 0.0, 0.0, 0.0, 0.0, 0.0, 0.0, 0.0, 0.0, 0.0, 0.0, 0.0, 0.0, 0.0, 0.0, 0.0, 0.0, 0.0, 0.0, 0.0, 0.0, 0.0, 0.0, 0.0, 0.0, 0.0, 0.0, 0.0, 0.0, 0.0, 0.0, 0.0, 0.0, 0.0, 0.0, 0.0, 0.0, 0.0, 0.0, 0.0, 0.0, 0.0, 0.0, 0.0, 0.0, 0.0, 0.0, 0.0, 0.0, 0.0, 0.0, 0.0, 0.0, 0.0, 0.0, 0.0, 0.0, 0.0, 0.0, 0.0, 0.0, 0.0, 0.0, 0.0, 0.0, 0.0, 0.0, 0.0, 0.0, 0.0, 0.0, 0.0, 0.0, 0.0, 0.0, 0.0, 0.0, 0.0, 0.0, 0.0, 0.0, 0.0, 0.0, 0.0, 0.0, 0.0, 0.0, 0.0, 0.0, 0.0, 0.0, 0.0, 0.0, 0.0, 0.0, 0.0, 0.0, 0.0, 0.0, 0.0, 0.0, 0.0, 0.0, 0.0, 0.0, 0.0, 0.0, 0.0, 0.0, 0.0, 0.0, 0.0, 0.0, 0.0, 0.0, 0.0, 0.0, 0.0, 0.0, 0.0, 0.0, 0.0, 0.0, 0.0, 0.0, 0.0, 0.0, 0.0, 0.0, 0.0, 0.0, 0.0, 0.0, 0.0, 0.0, 0.0, 0.0, 0.0, 0.0, 0.0, 0.0, 0.0, 0.0, 0.0, 0.0, 0.0, 0.0, 0.0, 0.0, 0.0, 0.0, 0.0, 0.0, 0.0, 0.0, 0.0, 0.0, 0.0, 0.0, 0.0, 0.0, 0.0, 0.0, 0.0, 0.0, 0.0, 0.0, 0.0, 0.0, 0.0, 0.0, 0.0, 0.0, 0.0, 0.0, 0.0, 0.0, 0.0, 0.0, 0.0, 0.0, 0.0, 0.0, 0.0, 0.0, 0.0, 0.0, 0.0, 0.0, 0.0, 0.0, 0.0, 0.0, 0.0, 0.0, 0.0, 0.0, 0.0, 0.0, 0.0, 0.0, 0.0, 0.0, 0.0, 0.0, 0.0, 0.0, 0.0, 0.0, 0.0, 0.0, 0.0, 0.0, 0.0, 0.0, 0.0, 0.0, 0.0, 0.0, 0.0, 0.0, 0.0, 0.0, 0.0, 0.0, 0.0, 0.0, 0.0, 0.0, 0.0, 0.0, 0.0, 0.0, 0.0, 0.0, 0.0, 0.0, 0.0, 0.0, 0.0])
me_plane_005.use_remesh_fix_poles = True
me_plane_005.use_remesh_preserve_attributes = False
me_plane_005.use_mirror_vertex_groups = False
me_plane_005.update()
me_plane_006 = bpy.data.meshes.new('Plane.006')
me_plane_006.from_pydata([(-0.21, -0.02593, 0.0), (-0.1783, -0.07186, 0.0), (-0.2301, -0.01867, 0.0), (-0.1878, -0.1153, 0.0), (-0.1762, -0.1492, 0.0), (-0.1687, -0.2054, 0.0), (-0.1359, -0.2033, 0.0), (-0.1253, -0.1471, 0.0), (-0.12, -0.1429, 0.0), (-0.0903, -0.1832, 0.0), (-0.07546, -0.2404, 0.0), (-0.06274, -0.2733, 0.0), (-0.05002, -0.2722, 0.0), (-0.032, -0.1959, 0.0), (0.01146, -0.233, 0.0), (0.0316, -0.2277, 0.0), (0.0369, -0.1916, 0.0), (0.005098, -0.0761, 0.0), (-0.005501, -0.04748, 0.0), (0.03054, -0.05702, 0.0), (0.06446, -0.09094, 0.0), (0.1079, -0.08882, 0.0), (0.1196, -0.0814, 0.0), (0.09731, -0.03794, 0.0), (0.05492, -0.02734, 0.0), (0.04962, -0.01144, 0.0), (0.1164, -0.01356, 0.0), (-0.001652, 0.07468, 0.0), (-0.08712, 0.0935, 0.0), (-0.2005, 0.08396, 0.0), (-0.2376, 0.04156, 0.0)], [], [(0, 1, 3, 4, 5, 6, 7, 8, 9, 10, 11, 12, 13, 14, 15, 16, 17, 18, 19, 20, 21, 22, 23, 24, 25, 26, 27, 28, 29, 30, 2)])
_uv = me_plane_006.uv_layers.new(name='UVMap')
_uv.uv.foreach_set('vector', [0.0, 0.0, 0.0, 0.0, 0.0, 0.0, 0.0, 0.0, 0.0, 0.0, 0.0, 0.0, 0.0, 0.0, 0.0, 0.0, 0.0, 0.0, 0.0, 0.0, 0.0, 0.0, 0.0, 0.0, 0.0, 0.0, 0.0, 0.0, 0.0, 0.0, 0.0, 0.0, 0.0, 0.0, 0.0, 0.0, 0.0, 0.0, 0.0, 0.0, 0.0, 0.0, 0.0, 0.0, 0.0, 0.0, 0.0, 0.0, 0.0, 0.0, 0.0, 0.0, 0.0, 0.0, 0.0, 0.0, 0.0, 0.0, 0.0, 0.0, 0.0, 0.0])
me_plane_006.use_remesh_fix_poles = True
me_plane_006.use_remesh_preserve_attributes = False
me_plane_006.use_mirror_vertex_groups = False
me_plane_006.update()
me_plane_007 = bpy.data.meshes.new('Plane.007')
me_plane_007.from_pydata([(-1.133, -0.7177, 0.0), (-0.9006, -0.8484, 0.0), (-1.179, -0.6074, 0.0), (-1.208, -0.5432, 0.0), (-1.261, -0.4562, 0.0), (-1.276, -0.3882, 0.0), (-1.186, -0.339, 0.0), (-1.048, -0.3466, 0.0), (-1.048, -0.271, 0.0), (-1.208, -0.2748, 0.0), (-1.19, -0.2219, 0.0), (-1.149, -0.1652, 0.0), (-1.018, -0.1652, 0.0), (-0.9064, -0.1652, 0.0), (-0.8728, -0.05174, 0.0), (-0.7386, -0.0404, 0.0), (-0.6006, 0.08813, 0.0), (-0.5745, 0.2771, 0.0), (-0.6826, 0.4019, 0.0), (-0.705, 0.5229, 0.0), (-0.6155, 0.5947, 0.0), (-0.5335, 0.5947, 0.0), (-0.5409, 0.761, 0.0), (-0.5931, 0.8631, 0.0), (-0.4514, 0.9274, 0.0), (-0.2538, 0.9689, 0.0), (0.0819, 0.8896, 0.0), (0.1863, 0.916, 0.0), (0.2199, 1.014, 0.0), (0.3131, 1.079, 0.0), (0.4325, 1.162, 0.0), (0.7569, 1.211, 0.0), (0.962, 1.029, 0.0), (1.014, 0.9198, 0.0), (1.171, 0.8744, 0.0), (1.182, 0.7119, 0.0), (1.197, 0.5191, 0.0), (1.204, 0.2431, 0.0), (1.033, 0.228, 0.0), (0.9509, 0.1411, 0.0), (0.8091, 0.1637, 0.0), (0.742, 0.02008, 0.0), (0.7569, -0.1009, 0.0), (0.7271, -0.2143, 0.0), (0.6339, -0.5167, 0.0), (0.4847, -0.7398, 0.0), (0.2646, -0.9363, 0.0), (0.05206, -0.8721, 0.0), (-0.112, -0.8154, 0.0), (-0.2276, -0.8569, 0.0), (-0.4328, -0.9023, 0.0), (-0.5708, -0.9174, 0.0), (-0.7498, -0.891, 0.0)], [], [(2, 0, 1, 52, 51, 50, 49, 48, 47, 46, 45, 44, 43, 42, 41, 40, 39, 38, 37, 36, 35, 34, 33, 32, 31, 30, 29, 28, 27, 26, 25, 24, 23, 22, 21, 20, 19, 18, 17, 16, 15, 14, 13, 12, 11, 10, 9, 8, 7, 6, 5, 4, 3)])
_uv = me_plane_007.uv_layers.new(name='UVMap')
_uv.uv.foreach_set('vector', [0.0, 0.0, 0.0, 0.0, 0.0, 0.0, 0.0, 0.0, 0.0, 0.0, 0.0, 0.0, 0.0, 0.0, 0.0, 0.0, 0.0, 0.0, 0.0, 0.0, 0.0, 0.0, 0.0, 0.0, 0.0, 0.0, 0.0, 0.0, 0.0, 0.0, 0.0, 0.0, 0.0, 0.0, 0.0, 0.0, 0.0, 0.0, 0.0, 0.0, 0.0, 0.0, 0.0, 0.0, 0.0, 0.0, 0.0, 0.0, 0.0, 0.0, 0.0, 0.0, 0.0, 0.0, 0.0, 0.0, 0.0, 0.0, 0.0, 0.0, 0.0, 0.0, 0.0, 0.0, 0.0, 0.0, 0.0, 0.0, 0.0, 0.0, 0.0, 0.0, 0.0, 0.0, 0.0, 0.0, 0.0, 0.0, 0.0, 0.0, 0.0, 0.0, 0.0, 0.0, 0.0, 0.0, 0.0, 0.0, 0.0, 0.0, 0.0, 0.0, 0.0, 0.0, 0.0, 0.0, 0.0, 0.0, 0.0, 0.0, 0.0, 0.0, 0.0, 0.0, 0.0, 0.0])
me_plane_007.use_remesh_fix_poles = True
me_plane_007.use_remesh_preserve_attributes = False
me_plane_007.use_mirror_vertex_groups = False
me_plane_007.update()
me_plane_003 = bpy.data.meshes.new('Plane.003')
me_plane_003.from_pydata([(-0.4176, -0.2752, 0.0), (-0.2502, -0.3005, 0.0), (-0.329, -0.07611, 0.0), (-0.2921, -0.0471, 0.0), (-0.3475, -0.01017, 0.0), (-0.4292, 0.02939, 0.0), (-0.4767, 0.07423, 0.0), (-0.4846, 0.1112, 0.0), (-0.4503, 0.1454, 0.0), (-0.4741, 0.1639, 0.0), (-0.5031, 0.2008, 0.0), (-0.4662, 0.2615, 0.0), (-0.4741, 0.3169, 0.0), (-0.511, 0.3617, 0.0), (-0.4635, 0.425, 0.0), (-0.4213, 0.4751, 0.0), (-0.4319, 0.5252, 0.0), (-0.358, 0.5332, 0.0), (-0.2868, 0.5701, 0.0), (-0.2631, 0.6123, 0.0), (-0.271, 0.6545, 0.0), (-0.2341, 0.6729, 0.0), (-0.2231, 0.7371, 0.0), (-0.2121, 0.7737, 0.0), (-0.1626, 0.803, 0.0), (-0.0912, 0.7773, 0.0), (-0.05456, 0.7682, 0.0), (-0.02892, 0.814, 0.0), (-0.008773, 0.8323, 0.0), (0.002217, 0.8891, 0.0), (0.0883, 0.8781, 0.0), (0.1249, 0.9202, 0.0), (0.2019, 0.8744, 0.0), (0.2495, 0.8543, 0.0), (0.2275, 0.814, 0.0), (0.2696, 0.7938, 0.0), (0.2788, 0.7847, 0.0), (0.4568, 0.8484, 0.0), (0.5601, 0.7429, 0.0), (0.6546, 0.7407, 0.0), (1.006, 0.877, 0.0), (0.9733, 0.7671, 0.0), (0.9118, 0.677, 0.0), (0.8744, 0.5759, 0.0), (0.7843, 0.5187, 0.0), (0.6876, 0.4594, 0.0), (0.7206, 0.3671, 0.0), (0.7799, 0.2945, 0.0), (0.8656, 0.2462, 0.0), (0.9019, 0.2041, 0.0), (0.936, 0.1429, 0.0), (0.9961, 0.07181, 0.0), (1.023, 0.01808, 0.0), (0.9973, -0.0216, 0.0), (0.9725, -0.0445, 0.0), (0.9637, -0.07808, 0.0), (0.9362, -0.1147, 0.0), (0.8868, -0.09273, 0.0), (0.8062, -0.02679, 0.0), (0.7274, 0.07028, 0.0), (0.6157, 0.1362, 0.0), (0.5516, 0.1655, 0.0), (0.4435, 0.1765, 0.0), (0.33, 0.1161, 0.0), (0.2292, 0.05014, 0.0), (0.2768, -0.06892, 0.0), (0.3648, -0.1788, 0.0), (0.3867, -0.2246, 0.0), (0.2439, -0.2997, 0.0), (0.2237, -0.3235, 0.0), (0.253, -0.3986, 0.0), (0.2604, -0.4224, 0.0), (0.231, -0.4297, 0.0), (0.1633, -0.3895, 0.0), (0.05521, -0.3803, 0.0), (0.003926, -0.3968, 0.0), (-0.03087, -0.384, 0.0), (-0.073, -0.3656, 0.0), (-0.08399, -0.3913, 0.0), (-0.1225, -0.3473, 0.0), (-0.1591, -0.3528, 0.0), (-0.1884, -0.3565, 0.0)], [], [(2, 0, 1, 81, 80, 79, 78, 77, 76, 75, 74, 73, 72, 71, 70, 69, 68, 67, 66, 65, 64, 63, 62, 61, 60, 59, 58, 57, 56, 55, 54, 53, 52, 51, 50, 49, 48, 47, 46, 45, 44, 43, 42, 41, 40, 39, 38, 37, 36, 35, 34, 33, 32, 31, 30, 29, 28, 27, 26, 25, 24, 23, 22, 21, 20, 19, 18, 17, 16, 15, 14, 13, 12, 11, 10, 9, 8, 7, 6, 5, 4, 3)])
_uv = me_plane_003.uv_layers.new(name='UVMap')
_uv.uv.foreach_set('vector', [0.0, 0.0, 0.0, 0.0, 0.0, 0.0, 0.0, 0.0, 0.0, 0.0, 0.0, 0.0, 0.0, 0.0, 0.0, 0.0, 0.0, 0.0, 0.0, 0.0, 0.0, 0.0, 0.0, 0.0, 0.0, 0.0, 0.0, 0.0, 0.0, 0.0, 0.0, 0.0, 0.0, 0.0, 0.0, 0.0, 0.0, 0.0, 0.0, 0.0, 0.0, 0.0, 0.0, 0.0, 0.0, 0.0, 0.0, 0.0, 0.0, 0.0, 0.0, 0.0, 0.0, 0.0, 0.0, 0.0, 0.0, 0.0, 0.0, 0.0, 0.0, 0.0, 0.0, 0.0, 0.0, 0.0, 0.0, 0.0, 0.0, 0.0, 0.0, 0.0, 0.0, 0.0, 0.0, 0.0, 0.0, 0.0, 0.0, 0.0, 0.0, 0.0, 0.0, 0.0, 0.0, 0.0, 0.0, 0.0, 0.0, 0.0, 0.0, 0.0, 0.0, 0.0, 0.0, 0.0, 0.0, 0.0, 0.0, 0.0, 0.0, 0.0, 0.0, 0.0, 0.0, 0.0, 0.0, 0.0, 0.0, 0.0, 0.0, 0.0, 0.0, 0.0, 0.0, 0.0, 0.0, 0.0, 0.0, 0.0, 0.0, 0.0, 0.0, 0.0, 0.0, 0.0, 0.0, 0.0, 0.0, 0.0, 0.0, 0.0, 0.0, 0.0, 0.0, 0.0, 0.0, 0.0, 0.0, 0.0, 0.0, 0.0, 0.0, 0.0, 0.0, 0.0, 0.0, 0.0, 0.0, 0.0, 0.0, 0.0, 0.0, 0.0, 0.0, 0.0, 0.0, 0.0, 0.0, 0.0, 0.0, 0.0, 0.0, 0.0])
me_plane_003.materials.append(mat_material)
me_plane_003.use_remesh_fix_poles = True
me_plane_003.use_remesh_preserve_attributes = False
me_plane_003.use_mirror_vertex_groups = False
me_plane_003.update()
me_plane_008 = bpy.data.meshes.new('Plane.008')
me_plane_008.from_pydata([(-0.6996, 0.06282, 0.0), (-0.4773, 0.01007, 0.0), (-0.717, 0.129, 0.0), (-0.6969, 0.1546, 0.0), (-0.6694, 0.1784, 0.0), (-0.6786, 0.2499, 0.0), (-0.8178, 0.4184, 0.0), (-0.935, 0.5228, 0.0), (-0.9735, 0.5796, 0.0), (-0.9643, 0.6583, 0.0), (-0.8178, 0.7664, 0.0), (-0.7683, 0.8616, 0.0), (-0.7189, 0.9334, 0.0), (-0.6859, 1.039, 0.0), (-0.6159, 1.017, 0.0), (-0.6048, 0.8791, 0.0), (-0.5266, 0.8048, 0.0), (-0.4295, 0.7481, 0.0), (-0.283, 0.77, 0.0), (-0.1767, 0.8158, 0.0), (-0.1676, 0.9019, 0.0), (-0.07232, 0.8653, 0.0), (0.02293, 0.8818, 0.0), (0.2024, 1.153, 0.0), (0.3142, 1.186, 0.0), (0.4117, 1.157, 0.0), (0.4408, 1.099, 0.0), (0.417, 1.041, 0.0), (0.3643, 0.9906, 0.0), (0.3537, 0.9273, 0.0), (0.3221, 0.8456, 0.0), (0.2851, 0.7506, 0.0), (0.2878, 0.6689, 0.0), (0.3247, 0.6214, 0.0), (0.3511, 0.5897, 0.0), (0.3827, 0.5792, 0.0), (0.3722, 0.5106, 0.0), (0.3933, 0.3629, 0.0), (0.3511, 0.2891, 0.0), (0.359, 0.2099, 0.0), (0.3036, 0.1994, 0.0), (0.2403, 0.1255, 0.0), (0.235, 0.05696, 0.0), (0.2324, -0.1356, 0.0), (0.206, -0.1593, 0.0), (0.1585, -0.1725, 0.0), (0.1163, -0.2569, 0.0), (0.06623, -0.3176, 0.0), (0.0002883, -0.2358, 0.0), (-0.1395, -0.1145, 0.0), (-0.2819, -0.01425, 0.0), (-0.3822, 0.004213, 0.0), (-0.4586, -0.01952, 0.0)], [], [(2, 0, 1, 52, 51, 50, 49, 48, 47, 46, 45, 44, 43, 42, 41, 40, 39, 38, 37, 36, 35, 34, 33, 32, 31, 30, 29, 28, 27, 26, 25, 24, 23, 22, 21, 20, 19, 18, 17, 16, 15, 14, 13, 12, 11, 10, 9, 8, 7, 6, 5, 4, 3)])
_uv = me_plane_008.uv_layers.new(name='UVMap')
_uv.uv.foreach_set('vector', [0.0, 0.0, 0.0, 0.0, 0.0, 0.0, 0.0, 0.0, 0.0, 0.0, 0.0, 0.0, 0.0, 0.0, 0.0, 0.0, 0.0, 0.0, 0.0, 0.0, 0.0, 0.0, 0.0, 0.0, 0.0, 0.0, 0.0, 0.0, 0.0, 0.0, 0.0, 0.0, 0.0, 0.0, 0.0, 0.0, 0.0, 0.0, 0.0, 0.0, 0.0, 0.0, 0.0, 0.0, 0.0, 0.0, 0.0, 0.0, 0.0, 0.0, 0.0, 0.0, 0.0, 0.0, 0.0, 0.0, 0.0, 0.0, 0.0, 0.0, 0.0, 0.0, 0.0, 0.0, 0.0, 0.0, 0.0, 0.0, 0.0, 0.0, 0.0, 0.0, 0.0, 0.0, 0.0, 0.0, 0.0, 0.0, 0.0, 0.0, 0.0, 0.0, 0.0, 0.0, 0.0, 0.0, 0.0, 0.0, 0.0, 0.0, 0.0, 0.0, 0.0, 0.0, 0.0, 0.0, 0.0, 0.0, 0.0, 0.0, 0.0, 0.0, 0.0, 0.0, 0.0, 0.0])
me_plane_008.materials.append(mat_material)
me_plane_008.use_remesh_fix_poles = True
me_plane_008.use_remesh_preserve_attributes = False
me_plane_008.use_mirror_vertex_groups = False
me_plane_008.update()
me_plane_009 = bpy.data.meshes.new('Plane.009')
me_plane_009.from_pydata([(-0.7379, -0.4683, 0.0), (-0.6759, -0.5337, 0.0), (-0.605, -0.2534, 0.0), (-0.5677, -0.6207, 0.0), (-0.4148, -0.7157, 0.0), (-0.2829, -0.7948, 0.0), (-0.1668, -0.8265, 0.0), (-0.1088, -0.6972, 0.0), (0.07053, -0.6946, 0.0), (0.2736, -0.8528, 0.0), (0.4925, -0.75, 0.0), (0.4424, -0.6919, 0.0), (0.4213, -0.626, 0.0), (0.4556, -0.5864, 0.0), (0.4952, -0.5205, 0.0), (0.4978, -0.4387, 0.0), (0.4952, -0.3886, 0.0), (0.5242, -0.3464, 0.0), (0.5057, -0.2752, 0.0), (0.4635, -0.2726, 0.0), (0.4081, -0.2989, 0.0), (0.3976, -0.291, 0.0), (0.4635, -0.1934, 0.0), (0.569, -0.1117, 0.0), (0.6561, -0.07212, 0.0), (0.7246, 0.07822, 0.0), (0.78, 0.1547, 0.0), (0.5796, 0.2681, 0.0), (0.4451, 0.4053, 0.0), (0.3739, 0.495, 0.0), (0.2974, 0.5873, 0.0), (0.1971, 0.7218, 0.0), (-0.3567, 0.6558, 0.0), (-0.813, 0.6057, 0.0), (-0.7339, 0.2417, 0.0), (-0.6917, -0.1697, 0.0)], [], [(0, 1, 3, 4, 5, 6, 7, 8, 9, 10, 11, 12, 13, 14, 15, 16, 17, 18, 19, 20, 21, 22, 23, 24, 25, 26, 27, 28, 29, 30, 31, 32, 33, 34, 35, 2)])
_uv = me_plane_009.uv_layers.new(name='UVMap')
_uv.uv.foreach_set('vector', [0.0, 0.0, 0.0, 0.0, 0.0, 0.0, 0.0, 0.0, 0.0, 0.0, 0.0, 0.0, 0.0, 0.0, 0.0, 0.0, 0.0, 0.0, 0.0, 0.0, 0.0, 0.0, 0.0, 0.0, 0.0, 0.0, 0.0, 0.0, 0.0, 0.0, 0.0, 0.0, 0.0, 0.0, 0.0, 0.0, 0.0, 0.0, 0.0, 0.0, 0.0, 0.0, 0.0, 0.0, 0.0, 0.0, 0.0, 0.0, 0.0, 0.0, 0.0, 0.0, 0.0, 0.0, 0.0, 0.0, 0.0, 0.0, 0.0, 0.0, 0.0, 0.0, 0.0, 0.0, 0.0, 0.0, 0.0, 0.0, 0.0, 0.0, 0.0, 0.0])
me_plane_009.materials.append(mat_material)
me_plane_009.use_remesh_fix_poles = True
me_plane_009.use_remesh_preserve_attributes = False
me_plane_009.use_mirror_vertex_groups = False
me_plane_009.update()

# ---- objects
ob_empty = bpy.data.objects.new('Empty', None)
ob_plane = bpy.data.objects.new('Plane', me_plane)
ob_empty_001 = bpy.data.objects.new('Empty.001', None)
ob_plane_002 = bpy.data.objects.new('Plane.002', me_plane_001)
ob_plane_003 = bpy.data.objects.new('Plane.003', me_plane_002)
ob_plane_001 = bpy.data.objects.new('Plane.001', me_plane_004)
ob_plane_004 = bpy.data.objects.new('Plane.004', me_plane_005)
ob_plane_005 = bpy.data.objects.new('Plane.005', me_plane_006)
ob_plane_006 = bpy.data.objects.new('Plane.006', me_plane_007)
ob_germany = bpy.data.objects.new('germany', me_plane_003)
ob_poland = bpy.data.objects.new('poland', me_plane_008)
ob_france = bpy.data.objects.new('france', me_plane_009)

# ---- transforms, parenting, visibility, modifiers, constraints
ob_empty.location = (-0.003591, -0.003591, -0.317)
ob_empty.empty_display_type = 'IMAGE'
ob_empty.empty_display_size = 5.0
ob_empty.lineart.crease_threshold = 0.0
ob_plane.location = (0.003591, 0.08081, -3.725e-09)
ob_plane.rotation_euler = (0.0, -0.0, -1.571)
ob_plane.lineart.crease_threshold = 0.0
ob_empty_001.location = (-0.4927, 1.26, -0.2306)
ob_empty_001.scale = (2.289, 2.267, 2.488)
ob_empty_001.empty_display_type = 'IMAGE'
ob_empty_001.empty_display_size = 5.0
ob_empty_001.lineart.crease_threshold = 0.0
ob_plane_002.location = (0.003591, 0.08081, -3.725e-09)
ob_plane_002.rotation_euler = (0.0, -0.0, -1.571)
ob_plane_002.lineart.crease_threshold = 0.0
ob_plane_003.location = (-1.512, -2.071, 0.0)
ob_plane_003.lineart.crease_threshold = 0.0
ob_plane_001.location = (-4.521, -3.001, 0.0)
ob_plane_001.lineart.crease_threshold = 0.0
ob_plane_004.location = (-3.058, 1.555, 0.0)
ob_plane_004.lineart.crease_threshold = 0.0
ob_plane_005.location = (-0.2691, -2.192, 0.0)
ob_plane_005.lineart.crease_threshold = 0.0
ob_plane_006.location = (-3.499, 1.534, 0.0)
ob_plane_006.scale = (0.2766, 0.2766, 0.2766)
ob_plane_006.lineart.crease_threshold = 0.0
ob_germany.location = (-1.686, 0.1899, 0.05387)
ob_germany.lineart.crease_threshold = 0.0
ob_poland.location = (0.0, 0.0, 0.05387)
ob_poland.lineart.crease_threshold = 0.0
ob_france.location = (-2.773, -0.01094, 0.05387)
ob_france.lineart.crease_threshold = 0.0

# ---- collection membership
col_collection.objects.link(ob_empty)
col_collection.objects.link(ob_plane)
col_collection.objects.link(ob_empty_001)
col_collection.objects.link(ob_plane_002)
col_collection.objects.link(ob_plane_003)
col_collection.objects.link(ob_plane_001)
col_collection.objects.link(ob_plane_004)
col_collection.objects.link(ob_plane_005)
col_collection.objects.link(ob_plane_006)
col_collection.objects.link(ob_germany)
col_collection.objects.link(ob_poland)
col_collection.objects.link(ob_france)

# ---- scene / render settings (as saved in the file)
scene.frame_start = 1; scene.frame_end = 250; scene.frame_set(1)
scene.render.engine = 'BLENDER_EEVEE_NEXT'
scene.cycles.use_denoising = False
scene.cycles.samples = 128
scene.cycles.sampling_pattern = 'TABULATED_SOBOL'
scene.cycles.use_adaptive_sampling = False
scene.cycles.use_light_tree = False
scene.view_settings.view_transform = 'Filmic'
bpy.context.view_layer.update()

# ---- added for rendering (the .blend has no active camera and no usable light): camera, sun
cam_auto = bpy.data.cameras.new('AutoCamera')
cam_auto.lens = 50.0
cam_auto.sensor_width = 36.0
cam_auto.clip_end = 1000.0
ob_auto_camera = bpy.data.objects.new('AutoCamera', cam_auto)
scene.collection.objects.link(ob_auto_camera)
ob_auto_camera.location = (12.3453, -14.5934, 10.2454)
ob_auto_camera.rotation_euler = (1.09748, -7.21219e-08, 0.694738)
scene.camera = ob_auto_camera
light_auto_sun = bpy.data.lights.new('AutoSun', 'SUN')
light_auto_sun.energy = 3.0
light_auto_sun.angle = 0.0523599
ob_auto_sun = bpy.data.objects.new('AutoSun', light_auto_sun)
scene.collection.objects.link(ob_auto_sun)
ob_auto_sun.rotation_euler = (0.872665, 0.174533, 0.523599)
bpy.context.view_layer.update()

